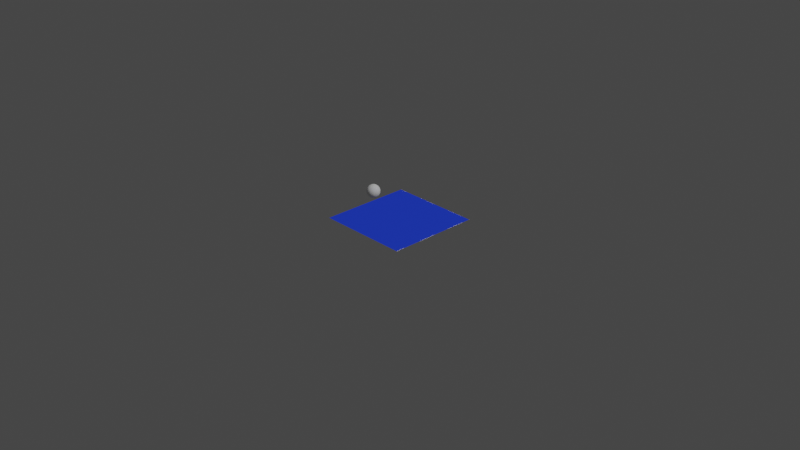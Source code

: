 # Source: GN_2DParticleFluid.blend  (saved by Blender 3.6.10; exported with 4.5.12 LTS)
import bpy
from mathutils import Matrix  # noqa: F401  (used for matrix-valued properties, if any)

bpy.ops.wm.read_factory_settings(use_empty=True)
scene = bpy.context.scene
scene.name = 'Scene'

# ---- collections
col_collection = bpy.data.collections.new('Collection'); scene.collection.children.link(col_collection)

# ---- materials (node trees are filled in below, after node groups)
mat_grid = bpy.data.materials.new('grid')
mat_grid.alpha_threshold = 0.0
mat_grid.use_transparent_shadow = False
mat_grid.roughness = 0.5
mat_grid.line_color = (0.0, 0.0, 0.0, 1.0)
mat_particles = bpy.data.materials.new('particles')
mat_particles.use_transparent_shadow = False

# ---- node groups
ng_sample_neighbour_pressure = bpy.data.node_groups.new('sample_neighbour_pressure', 'GeometryNodeTree')
_s = ng_sample_neighbour_pressure.interface.new_socket(name='Value', in_out='OUTPUT', socket_type='NodeSocketFloat')
_s = ng_sample_neighbour_pressure.interface.new_socket(name='Geometry', in_out='INPUT', socket_type='NodeSocketGeometry')
_s = ng_sample_neighbour_pressure.interface.new_socket(name='Name', in_out='INPUT', socket_type='NodeSocketString')
_N = ng_sample_neighbour_pressure.nodes; _L = ng_sample_neighbour_pressure.links
n0 = _N.new('NodeReroute'); n0.name = 'Reroute'; n0.location = (77, -12)
n0.width = 16
n0.socket_idname = 'NodeSocketGeometry'
n1 = _N.new('GeometryNodeInputNamedAttribute'); n1.name = 'Named Attribute'; n1.location = (-18, 203)
n1.data_type = 'FLOAT_VECTOR'
n2 = _N.new('NodeGroupInput'); n2.name = 'Group Input'; n2.location = (-200, 24)
n3 = _N.new('GeometryNodeInputNamedAttribute'); n3.name = 'Named Attribute.001'; n3.location = (213, -40)
n3.inputs[0].default_value = 'pressure'
n4 = _N.new('GeometryNodeSampleNearest'); n4.name = 'Sample Nearest'; n4.location = (222, 170)
n5 = _N.new('GeometryNodeSampleIndex'); n5.name = 'Sample Index'; n5.location = (467, 130)
n6 = _N.new('NodeGroupOutput'); n6.name = 'Group Output'; n6.location = (676, 70)
_L.new(n2.outputs[1], n1.inputs[0])
_L.new(n0.outputs[0], n4.inputs[0])
_L.new(n1.outputs[0], n4.inputs[1])
_L.new(n2.outputs[0], n0.inputs[0])
_L.new(n0.outputs[0], n5.inputs[0])
_L.new(n4.outputs[0], n5.inputs[2])
_L.new(n3.outputs[0], n5.inputs[1])
_L.new(n5.outputs[0], n6.inputs[0])
n6.is_active_output = True
ng_subtract_pressure_gradient = bpy.data.node_groups.new('subtract_pressure_gradient', 'GeometryNodeTree')
_s = ng_subtract_pressure_gradient.interface.new_socket(name='Geometry', in_out='OUTPUT', socket_type='NodeSocketGeometry')
_s = ng_subtract_pressure_gradient.interface.new_socket(name='Geometry', in_out='INPUT', socket_type='NodeSocketGeometry')
ng_subtract_pressure_gradient.is_modifier = True
_N = ng_subtract_pressure_gradient.nodes; _L = ng_subtract_pressure_gradient.links
n0 = _N.new('GeometryNodeGroup'); n0.name = 'Group.002'; n0.location = (-281, -459)
n0.node_tree = ng_sample_neighbour_pressure
n0.inputs[1].default_value = 'up'
n1 = _N.new('GeometryNodeGroup'); n1.name = 'Group.003'; n1.location = (-281, -624)
n1.node_tree = ng_sample_neighbour_pressure
n1.inputs[1].default_value = 'down'
n2 = _N.new('GeometryNodeGroup'); n2.name = 'Group.001'; n2.location = (-281, -324)
n2.node_tree = ng_sample_neighbour_pressure
n2.inputs[1].default_value = 'left'
n3 = _N.new('ShaderNodeMath'); n3.name = 'Math.001'; n3.location = (-27, -560)
n3.operation = 'SUBTRACT'
n4 = _N.new('ShaderNodeMath'); n4.name = 'Math'; n4.location = (-69, -248)
n4.operation = 'SUBTRACT'
n5 = _N.new('ShaderNodeCombineXYZ'); n5.name = 'Combine XYZ'; n5.location = (280, -410)
n6 = _N.new('GeometryNodeInputNamedAttribute'); n6.name = 'Named Attribute'; n6.location = (274, -248)
n6.data_type = 'FLOAT_VECTOR'
n6.inputs[0].default_value = 'velocity'
n7 = _N.new('GeometryNodeStoreNamedAttribute'); n7.name = 'Store Named Attribute.004'; n7.location = (855, 51)
n7.data_type = 'FLOAT_VECTOR'
n7.inputs[2].default_value = 'velocity'
n8 = _N.new('ShaderNodeVectorMath'); n8.name = 'Vector Math'; n8.location = (527, -218)
n8.operation = 'SUBTRACT'
n9 = _N.new('NodeReroute'); n9.name = 'Reroute'; n9.location = (-514, -485)
n9.width = 16
n9.socket_idname = 'NodeSocketGeometry'
n10 = _N.new('NodeGroupOutput'); n10.name = 'Group Output'; n10.location = (1140, 49)
n11 = _N.new('GeometryNodeGroup'); n11.name = 'Group'; n11.location = (-281, -165)
n11.node_tree = ng_sample_neighbour_pressure
n11.inputs[1].default_value = 'right'
n12 = _N.new('NodeGroupInput'); n12.name = 'Group Input'; n12.location = (-816, -26)
_L.new(n12.outputs[0], n7.inputs[0])
_L.new(n7.outputs[0], n10.inputs[0])
_L.new(n11.outputs[0], n4.inputs[0])
_L.new(n2.outputs[0], n4.inputs[1])
_L.new(n0.outputs[0], n3.inputs[0])
_L.new(n1.outputs[0], n3.inputs[1])
_L.new(n4.outputs[0], n5.inputs[0])
_L.new(n3.outputs[0], n5.inputs[1])
_L.new(n5.outputs[0], n8.inputs[1])
_L.new(n6.outputs[0], n8.inputs[0])
_L.new(n8.outputs[0], n7.inputs[3])
_L.new(n9.outputs[0], n11.inputs[0])
_L.new(n12.outputs[0], n9.inputs[0])
_L.new(n9.outputs[0], n2.inputs[0])
_L.new(n9.outputs[0], n0.inputs[0])
_L.new(n9.outputs[0], n1.inputs[0])
n10.is_active_output = True
ng_sample_neighbour_velocity = bpy.data.node_groups.new('sample_neighbour_velocity', 'GeometryNodeTree')
_s = ng_sample_neighbour_velocity.interface.new_socket(name='Attribute', in_out='OUTPUT', socket_type='NodeSocketVector')
_s = ng_sample_neighbour_velocity.interface.new_socket(name='Geometry', in_out='INPUT', socket_type='NodeSocketGeometry')
_s = ng_sample_neighbour_velocity.interface.new_socket(name='Name', in_out='INPUT', socket_type='NodeSocketString')
_N = ng_sample_neighbour_velocity.nodes; _L = ng_sample_neighbour_velocity.links
n0 = _N.new('GeometryNodeSampleNearest'); n0.name = 'Sample Nearest'; n0.location = (222, 170)
n1 = _N.new('NodeReroute'); n1.name = 'Reroute'; n1.location = (77, -12)
n1.width = 16
n1.socket_idname = 'NodeSocketGeometry'
n2 = _N.new('GeometryNodeSampleIndex'); n2.name = 'Sample Index'; n2.location = (467, 130)
n2.data_type = 'FLOAT_VECTOR'
n3 = _N.new('GeometryNodeInputNamedAttribute'); n3.name = 'Named Attribute'; n3.location = (-18, 203)
n3.data_type = 'FLOAT_VECTOR'
n4 = _N.new('GeometryNodeInputNamedAttribute'); n4.name = 'Named Attribute.001'; n4.location = (213, -40)
n4.data_type = 'FLOAT_VECTOR'
n4.inputs[0].default_value = 'velocity'
n5 = _N.new('NodeGroupInput'); n5.name = 'Group Input'; n5.location = (-200, 24)
n6 = _N.new('NodeGroupOutput'); n6.name = 'Group Output'; n6.location = (676, 70)
_L.new(n5.outputs[1], n3.inputs[0])
_L.new(n1.outputs[0], n0.inputs[0])
_L.new(n3.outputs[0], n0.inputs[1])
_L.new(n2.outputs[0], n6.inputs[0])
_L.new(n5.outputs[0], n1.inputs[0])
_L.new(n1.outputs[0], n2.inputs[0])
_L.new(n0.outputs[0], n2.inputs[2])
_L.new(n4.outputs[0], n2.inputs[1])
n6.is_active_output = True
ng_calculate_divergence = bpy.data.node_groups.new('calculate_divergence', 'GeometryNodeTree')
_s = ng_calculate_divergence.interface.new_socket(name='Geometry', in_out='OUTPUT', socket_type='NodeSocketGeometry')
_s = ng_calculate_divergence.interface.new_socket(name='Geometry', in_out='INPUT', socket_type='NodeSocketGeometry')
ng_calculate_divergence.is_modifier = True
_N = ng_calculate_divergence.nodes; _L = ng_calculate_divergence.links
n0 = _N.new('GeometryNodeGroup'); n0.name = 'Group.002'; n0.location = (-644, -441)
n0.node_tree = ng_sample_neighbour_velocity
n0.inputs[1].default_value = 'up'
n1 = _N.new('GeometryNodeGroup'); n1.name = 'Group'; n1.location = (-644, -266)
n1.node_tree = ng_sample_neighbour_velocity
n1.inputs[1].default_value = 'left'
n2 = _N.new('ShaderNodeSeparateXYZ'); n2.name = 'Separate XYZ.002'; n2.location = (-422, -456)
n3 = _N.new('ShaderNodeSeparateXYZ'); n3.name = 'Separate XYZ.003'; n3.location = (-427, -637)
n4 = _N.new('ShaderNodeSeparateXYZ'); n4.name = 'Separate XYZ'; n4.location = (-427, -118)
n5 = _N.new('ShaderNodeSeparateXYZ'); n5.name = 'Separate XYZ.001'; n5.location = (-429, -261)
n6 = _N.new('ShaderNodeMath'); n6.name = 'Math'; n6.location = (-192, -164)
n6.operation = 'SUBTRACT'
n7 = _N.new('ShaderNodeMath'); n7.name = 'Math.001'; n7.location = (-175, -462)
n7.operation = 'SUBTRACT'
n8 = _N.new('NodeReroute'); n8.name = 'Reroute'; n8.location = (-889, -442)
n8.width = 16
n8.socket_idname = 'NodeSocketGeometry'
n9 = _N.new('NodeGroupInput'); n9.name = 'Group Input'; n9.location = (-1215, -41)
n10 = _N.new('ShaderNodeMath'); n10.name = 'Math.002'; n10.location = (17, -268)
n11 = _N.new('ShaderNodeMath'); n11.name = 'Math.003'; n11.location = (208, -268)
n11.operation = 'DIVIDE'
n11.inputs[1].default_value = 2.0
n12 = _N.new('GeometryNodeStoreNamedAttribute'); n12.name = 'Store Named Attribute.004'; n12.location = (473, 45)
n12.inputs[2].default_value = 'divergence'
n13 = _N.new('GeometryNodeGroup'); n13.name = 'Group.001'; n13.location = (-643, -103)
n13.node_tree = ng_sample_neighbour_velocity
n13.inputs[1].default_value = 'right'
n14 = _N.new('GeometryNodeGroup'); n14.name = 'Group.003'; n14.location = (-644, -618)
n14.node_tree = ng_sample_neighbour_velocity
n14.inputs[1].default_value = 'down'
n15 = _N.new('NodeGroupOutput'); n15.name = 'Group Output'; n15.location = (707, 48)
_L.new(n9.outputs[0], n12.inputs[0])
_L.new(n12.outputs[0], n15.inputs[0])
_L.new(n13.outputs[0], n4.inputs[0])
_L.new(n14.outputs[0], n3.inputs[0])
_L.new(n0.outputs[0], n2.inputs[0])
_L.new(n1.outputs[0], n5.inputs[0])
_L.new(n4.outputs[0], n6.inputs[0])
_L.new(n5.outputs[0], n6.inputs[1])
_L.new(n2.outputs[1], n7.inputs[0])
_L.new(n3.outputs[1], n7.inputs[1])
_L.new(n6.outputs[0], n10.inputs[0])
_L.new(n7.outputs[0], n10.inputs[1])
_L.new(n10.outputs[0], n11.inputs[0])
_L.new(n11.outputs[0], n12.inputs[3])
_L.new(n8.outputs[0], n13.inputs[0])
_L.new(n8.outputs[0], n1.inputs[0])
_L.new(n8.outputs[0], n0.inputs[0])
_L.new(n8.outputs[0], n14.inputs[0])
_L.new(n9.outputs[0], n8.inputs[0])
n15.is_active_output = True
ng_set_collider_color = bpy.data.node_groups.new('set_collider_color', 'GeometryNodeTree')
_s = ng_set_collider_color.interface.new_socket(name='Geometry', in_out='OUTPUT', socket_type='NodeSocketGeometry')
_s = ng_set_collider_color.interface.new_socket(name='Geometry', in_out='INPUT', socket_type='NodeSocketGeometry')
_s = ng_set_collider_color.interface.new_socket(name='Name', in_out='INPUT', socket_type='NodeSocketString')
_s.default_value = 'grid_color'
ng_set_collider_color.is_modifier = True
# nodes of 'set_collider_color' reference scene objects; filled in after objects exist
ng_set_collider_velocity = bpy.data.node_groups.new('set_collider_velocity', 'GeometryNodeTree')
_s = ng_set_collider_velocity.interface.new_socket(name='Geometry', in_out='OUTPUT', socket_type='NodeSocketGeometry')
_s = ng_set_collider_velocity.interface.new_socket(name='Geometry', in_out='INPUT', socket_type='NodeSocketGeometry')
ng_set_collider_velocity.is_modifier = True
# nodes of 'set_collider_velocity' reference scene objects; filled in after objects exist
ng_pressure_iteration = bpy.data.node_groups.new('pressure_iteration', 'GeometryNodeTree')
_s = ng_pressure_iteration.interface.new_socket(name='Geometry', in_out='OUTPUT', socket_type='NodeSocketGeometry')
_s = ng_pressure_iteration.interface.new_socket(name='Input', in_out='INPUT', socket_type='NodeSocketGeometry')
ng_pressure_iteration.is_modifier = True
_N = ng_pressure_iteration.nodes; _L = ng_pressure_iteration.links
n0 = _N.new('GeometryNodeGroup'); n0.name = 'Group.001'; n0.location = (-954, -413)
n0.node_tree = ng_sample_neighbour_pressure
n0.inputs[1].default_value = 'left'
n1 = _N.new('GeometryNodeGroup'); n1.name = 'Group.002'; n1.location = (-958, -563)
n1.node_tree = ng_sample_neighbour_pressure
n1.inputs[1].default_value = 'up'
n2 = _N.new('GeometryNodeGroup'); n2.name = 'Group.003'; n2.location = (-952, -725)
n2.node_tree = ng_sample_neighbour_pressure
n2.inputs[1].default_value = 'down'
n3 = _N.new('ShaderNodeMath'); n3.name = 'Math.001'; n3.location = (-730, -561)
n4 = _N.new('ShaderNodeMath'); n4.name = 'Math'; n4.location = (-739, -242)
n5 = _N.new('ShaderNodeMath'); n5.name = 'Math.002'; n5.location = (-520, -327)
n6 = _N.new('GeometryNodeInputNamedAttribute'); n6.name = 'Named Attribute'; n6.location = (-502, -581)
n6.inputs[0].default_value = 'divergence'
n7 = _N.new('NodeReroute'); n7.name = 'Reroute'; n7.location = (-1188, -578)
n7.width = 16
n7.socket_idname = 'NodeSocketGeometry'
n8 = _N.new('GeometryNodeStoreNamedAttribute'); n8.name = 'Store Named Attribute.005'; n8.location = (170, 52)
n8.inputs[2].default_value = 'pressure'
n9 = _N.new('ShaderNodeMath'); n9.name = 'Math.003'; n9.location = (-270, -377)
n9.operation = 'SUBTRACT'
n10 = _N.new('ShaderNodeMath'); n10.name = 'Math.004'; n10.location = (-50, -368)
n10.operation = 'DIVIDE'
n10.inputs[1].default_value = 4.0
n11 = _N.new('GeometryNodeGroup'); n11.name = 'Group'; n11.location = (-953, -218)
n11.node_tree = ng_sample_neighbour_pressure
n11.inputs[1].default_value = 'right'
n12 = _N.new('NodeGroupOutput'); n12.name = 'Group Output'; n12.location = (417, 51)
n13 = _N.new('NodeGroupInput'); n13.name = 'Group Input'; n13.location = (-1518, -24)
_L.new(n13.outputs[0], n8.inputs[0])
_L.new(n8.outputs[0], n12.inputs[0])
_L.new(n11.outputs[0], n4.inputs[0])
_L.new(n0.outputs[0], n4.inputs[1])
_L.new(n1.outputs[0], n3.inputs[0])
_L.new(n2.outputs[0], n3.inputs[1])
_L.new(n4.outputs[0], n5.inputs[0])
_L.new(n3.outputs[0], n5.inputs[1])
_L.new(n6.outputs[0], n9.inputs[1])
_L.new(n5.outputs[0], n9.inputs[0])
_L.new(n10.outputs[0], n8.inputs[3])
_L.new(n7.outputs[0], n11.inputs[0])
_L.new(n13.outputs[0], n7.inputs[0])
_L.new(n7.outputs[0], n0.inputs[0])
_L.new(n7.outputs[0], n1.inputs[0])
_L.new(n7.outputs[0], n2.inputs[0])
_L.new(n9.outputs[0], n10.inputs[0])
n12.is_active_output = True
ng_calculate_pressure = bpy.data.node_groups.new('calculate_pressure', 'GeometryNodeTree')
_s = ng_calculate_pressure.interface.new_socket(name='Geometry', in_out='OUTPUT', socket_type='NodeSocketGeometry')
_s = ng_calculate_pressure.interface.new_socket(name='Geometry', in_out='INPUT', socket_type='NodeSocketGeometry')
ng_calculate_pressure.is_modifier = True
_N = ng_calculate_pressure.nodes; _L = ng_calculate_pressure.links
n0 = _N.new('GeometryNodeStoreNamedAttribute'); n0.name = 'Store Named Attribute.004'; n0.location = (-215, 60)
n0.inputs[2].default_value = 'pressure'
n1 = _N.new('GeometryNodeGroup'); n1.name = 'Group.002'; n1.location = (566, 50)
n1.node_tree = ng_pressure_iteration
n2 = _N.new('GeometryNodeGroup'); n2.name = 'Group.003'; n2.location = (787, 58)
n2.node_tree = ng_pressure_iteration
n3 = _N.new('GeometryNodeGroup'); n3.name = 'Group.001'; n3.location = (305, 68)
n3.node_tree = ng_pressure_iteration
n4 = _N.new('NodeGroupOutput'); n4.name = 'Group Output'; n4.location = (1176, -567)
n4.hide = True
n5 = _N.new('GeometryNodeGroup'); n5.name = 'Group.004'; n5.location = (86, -148)
n5.node_tree = ng_pressure_iteration
n6 = _N.new('GeometryNodeGroup'); n6.name = 'Group.006'; n6.location = (561, -152)
n6.node_tree = ng_pressure_iteration
n7 = _N.new('GeometryNodeGroup'); n7.name = 'Group.007'; n7.location = (781, -144)
n7.node_tree = ng_pressure_iteration
n8 = _N.new('GeometryNodeGroup'); n8.name = 'Group.008'; n8.location = (92, -388)
n8.node_tree = ng_pressure_iteration
n9 = _N.new('GeometryNodeGroup'); n9.name = 'Group.009'; n9.location = (312, -363)
n9.node_tree = ng_pressure_iteration
n10 = _N.new('GeometryNodeGroup'); n10.name = 'Group.010'; n10.location = (567, -392)
n10.node_tree = ng_pressure_iteration
n11 = _N.new('GeometryNodeGroup'); n11.name = 'Group.011'; n11.location = (787, -384)
n11.node_tree = ng_pressure_iteration
n12 = _N.new('GeometryNodeGroup'); n12.name = 'Group.012'; n12.location = (111, -603)
n12.node_tree = ng_pressure_iteration
n13 = _N.new('GeometryNodeGroup'); n13.name = 'Group.013'; n13.location = (331, -578)
n13.node_tree = ng_pressure_iteration
n14 = _N.new('GeometryNodeGroup'); n14.name = 'Group.014'; n14.location = (586, -608)
n14.node_tree = ng_pressure_iteration
n15 = _N.new('GeometryNodeGroup'); n15.name = 'Group.015'; n15.location = (806, -599)
n15.node_tree = ng_pressure_iteration
n16 = _N.new('GeometryNodeGroup'); n16.name = 'Group.005'; n16.location = (306, -123)
n16.node_tree = ng_pressure_iteration
n17 = _N.new('GeometryNodeGroup'); n17.name = 'Group'; n17.location = (92, 54)
n17.node_tree = ng_pressure_iteration
n18 = _N.new('NodeGroupInput'); n18.name = 'Group Input'; n18.location = (-407, 0)
_L.new(n18.outputs[0], n0.inputs[0])
_L.new(n0.outputs[0], n17.inputs[0])
_L.new(n17.outputs[0], n3.inputs[0])
_L.new(n3.outputs[0], n1.inputs[0])
_L.new(n1.outputs[0], n2.inputs[0])
_L.new(n5.outputs[0], n16.inputs[0])
_L.new(n16.outputs[0], n6.inputs[0])
_L.new(n6.outputs[0], n7.inputs[0])
_L.new(n8.outputs[0], n9.inputs[0])
_L.new(n9.outputs[0], n10.inputs[0])
_L.new(n10.outputs[0], n11.inputs[0])
_L.new(n12.outputs[0], n13.inputs[0])
_L.new(n13.outputs[0], n14.inputs[0])
_L.new(n14.outputs[0], n15.inputs[0])
_L.new(n2.outputs[0], n5.inputs[0])
_L.new(n7.outputs[0], n8.inputs[0])
_L.new(n11.outputs[0], n12.inputs[0])
_L.new(n15.outputs[0], n4.inputs[0])
n4.is_active_output = True
ng_nodegroup = bpy.data.node_groups.new('NodeGroup', 'GeometryNodeTree')
_s = ng_nodegroup.interface.new_socket(name='Geometry', in_out='OUTPUT', socket_type='NodeSocketGeometry')
_s = ng_nodegroup.interface.new_socket(name='Geometry', in_out='INPUT', socket_type='NodeSocketGeometry')
_s = ng_nodegroup.interface.new_socket(name='Size X', in_out='INPUT', socket_type='NodeSocketFloat')
_s.default_value = 0.5
_s.min_value = -1e+04
_s.max_value = 1e+04
_s = ng_nodegroup.interface.new_socket(name='Size Y', in_out='INPUT', socket_type='NodeSocketFloat')
_s.default_value = 0.5
_s.min_value = -1e+04
_s.max_value = 1e+04
ng_nodegroup.is_modifier = True
_N = ng_nodegroup.nodes; _L = ng_nodegroup.links
n0 = _N.new('GeometryNodeInputPosition'); n0.name = 'Position'; n0.location = (-988, 489)
n1 = _N.new('GeometryNodeInputNamedAttribute'); n1.name = 'Named Attribute'; n1.location = (-987, 376)
n1.data_type = 'FLOAT_VECTOR'
n1.inputs[0].default_value = 'velocity'
n2 = _N.new('ShaderNodeVectorMath'); n2.name = 'Vector Math'; n2.location = (-794, 456)
n2.operation = 'SUBTRACT'
n3 = _N.new('ShaderNodeMath'); n3.name = 'Math.003'; n3.location = (-1025, -347)
n3.operation = 'MULTIPLY'
n3.inputs[1].default_value = -1.0
n4 = _N.new('ShaderNodeMath'); n4.name = 'Math'; n4.location = (-1574, -253)
n4.operation = 'DIVIDE'
n4.inputs[1].default_value = 2.0
n5 = _N.new('ShaderNodeMath'); n5.name = 'Math.002'; n5.location = (-1024, -523)
n5.operation = 'MULTIPLY'
n5.inputs[1].default_value = -1.0
n6 = _N.new('ShaderNodeMath'); n6.name = 'Math.001'; n6.location = (-1570, -427)
n6.operation = 'DIVIDE'
n6.inputs[1].default_value = 2.0
n7 = _N.new('NodeReroute'); n7.name = 'Reroute'; n7.location = (-421, -75)
n7.width = 16
n7.socket_idname = 'NodeSocketGeometry'
n8 = _N.new('GeometryNodeSampleNearestSurface'); n8.name = 'Sample Nearest Surface'; n8.location = (-314, 354)
n8.data_type = 'FLOAT_COLOR'
n9 = _N.new('NodeGroupInput'); n9.name = 'Group Input'; n9.location = (-1868, -39)
n10 = _N.new('GeometryNodeStoreNamedAttribute'); n10.name = 'Store Named Attribute.004'; n10.location = (-48, 42)
n10.data_type = 'FLOAT_COLOR'
n10.inputs[2].default_value = 'grid_color'
n11 = _N.new('ShaderNodeVectorMath'); n11.name = 'Vector Math.001'; n11.location = (-552, 466)
n11.operation = 'WRAP'
n12 = _N.new('GeometryNodeInputNamedAttribute'); n12.name = 'Named Attribute.001'; n12.location = (-577, 130)
n12.data_type = 'FLOAT_COLOR'
n12.inputs[0].default_value = 'grid_color'
n13 = _N.new('NodeGroupOutput'); n13.name = 'Group Output'; n13.location = (474, 0)
n14 = _N.new('ShaderNodeCombineXYZ'); n14.name = 'Combine XYZ.001'; n14.location = (-829, -400)
n15 = _N.new('ShaderNodeCombineXYZ'); n15.name = 'Combine XYZ'; n15.location = (-1354, -329)
_L.new(n7.outputs[0], n10.inputs[0])
_L.new(n10.outputs[0], n13.inputs[0])
_L.new(n0.outputs[0], n2.inputs[0])
_L.new(n1.outputs[0], n2.inputs[1])
_L.new(n2.outputs[0], n11.inputs[0])
_L.new(n6.outputs[0], n5.inputs[0])
_L.new(n4.outputs[0], n3.inputs[0])
_L.new(n5.outputs[0], n14.inputs[1])
_L.new(n6.outputs[0], n15.inputs[1])
_L.new(n3.outputs[0], n14.inputs[0])
_L.new(n4.outputs[0], n15.inputs[0])
_L.new(n12.outputs[0], n8.inputs[1])
_L.new(n7.outputs[0], n8.inputs[0])
_L.new(n9.outputs[0], n7.inputs[0])
_L.new(n8.outputs[0], n10.inputs[3])
_L.new(n11.outputs[0], n8.inputs[3])
_L.new(n9.outputs[1], n4.inputs[0])
_L.new(n9.outputs[2], n6.inputs[0])
_L.new(n14.outputs[0], n11.inputs[2])
_L.new(n15.outputs[0], n11.inputs[1])
n13.is_active_output = True
ng_advect_velocity = bpy.data.node_groups.new('advect_velocity', 'GeometryNodeTree')
_s = ng_advect_velocity.interface.new_socket(name='Geometry', in_out='OUTPUT', socket_type='NodeSocketGeometry')
_s = ng_advect_velocity.interface.new_socket(name='Geometry', in_out='INPUT', socket_type='NodeSocketGeometry')
_s = ng_advect_velocity.interface.new_socket(name='Velocity Scale', in_out='INPUT', socket_type='NodeSocketFloat')
_s.default_value = 1.0
_s.min_value = -1e+04
_s.max_value = 1e+04
_s = ng_advect_velocity.interface.new_socket(name='Size X', in_out='INPUT', socket_type='NodeSocketFloat')
_s.default_value = 0.5
_s.min_value = -1e+04
_s.max_value = 1e+04
_s = ng_advect_velocity.interface.new_socket(name='Size Y', in_out='INPUT', socket_type='NodeSocketFloat')
_s.default_value = 0.5
_s.min_value = -1e+04
_s.max_value = 1e+04
ng_advect_velocity.is_modifier = True
_N = ng_advect_velocity.nodes; _L = ng_advect_velocity.links
n0 = _N.new('GeometryNodeInputNamedAttribute'); n0.name = 'Named Attribute'; n0.location = (-516, 277)
n0.data_type = 'FLOAT_VECTOR'
n0.inputs[0].default_value = 'velocity'
n1 = _N.new('ShaderNodeVectorMath'); n1.name = 'Vector Math'; n1.location = (-310, 408)
n1.operation = 'SUBTRACT'
n2 = _N.new('GeometryNodeInputPosition'); n2.name = 'Position'; n2.location = (-498, 409)
n3 = _N.new('GeometryNodeSampleNearestSurface'); n3.name = 'Sample Nearest Surface'; n3.location = (132, 270)
n3.data_type = 'FLOAT_VECTOR'
n4 = _N.new('GeometryNodeStoreNamedAttribute'); n4.name = 'Store Named Attribute.004'; n4.location = (661, 0)
n4.data_type = 'FLOAT_VECTOR'
n4.inputs[2].default_value = 'velocity'
n5 = _N.new('ShaderNodeVectorMath'); n5.name = 'Vector Math.002'; n5.location = (387, 248)
n5.operation = 'SCALE'
n6 = _N.new('NodeReroute'); n6.name = 'Reroute'; n6.location = (-734, -96)
n6.width = 16
n6.socket_idname = 'NodeSocketGeometry'
n7 = _N.new('ShaderNodeMath'); n7.name = 'Math.003'; n7.location = (-68, -416)
n7.operation = 'MULTIPLY'
n7.inputs[1].default_value = -1.0
n8 = _N.new('ShaderNodeMath'); n8.name = 'Math'; n8.location = (-617, -323)
n8.operation = 'DIVIDE'
n8.inputs[1].default_value = 2.0
n9 = _N.new('ShaderNodeMath'); n9.name = 'Math.002'; n9.location = (-67, -593)
n9.operation = 'MULTIPLY'
n9.inputs[1].default_value = -1.0
n10 = _N.new('ShaderNodeMath'); n10.name = 'Math.001'; n10.location = (-614, -496)
n10.operation = 'DIVIDE'
n10.inputs[1].default_value = 2.0
n11 = _N.new('ShaderNodeCombineXYZ'); n11.name = 'Combine XYZ'; n11.location = (-397, -398)
n12 = _N.new('ShaderNodeVectorMath'); n12.name = 'Vector Math.001'; n12.location = (-142, 445)
n12.operation = 'WRAP'
n13 = _N.new('NodeGroupOutput'); n13.name = 'Group Output'; n13.location = (901, 0)
n14 = _N.new('NodeGroupInput'); n14.name = 'Group Input'; n14.location = (-960, -62)
n15 = _N.new('ShaderNodeCombineXYZ'); n15.name = 'Combine XYZ.001'; n15.location = (128, -469)
_L.new(n4.outputs[0], n13.inputs[0])
_L.new(n6.outputs[0], n4.inputs[0])
_L.new(n0.outputs[0], n1.inputs[1])
_L.new(n2.outputs[0], n1.inputs[0])
_L.new(n1.outputs[0], n12.inputs[0])
_L.new(n14.outputs[0], n6.inputs[0])
_L.new(n6.outputs[0], n3.inputs[0])
_L.new(n12.outputs[0], n3.inputs[3])
_L.new(n0.outputs[0], n3.inputs[1])
_L.new(n3.outputs[0], n5.inputs[0])
_L.new(n5.outputs[0], n4.inputs[3])
_L.new(n14.outputs[1], n5.inputs[3])
_L.new(n10.outputs[0], n9.inputs[0])
_L.new(n8.outputs[0], n7.inputs[0])
_L.new(n9.outputs[0], n15.inputs[1])
_L.new(n10.outputs[0], n11.inputs[1])
_L.new(n7.outputs[0], n15.inputs[0])
_L.new(n8.outputs[0], n11.inputs[0])
_L.new(n14.outputs[3], n10.inputs[0])
_L.new(n14.outputs[2], n8.inputs[0])
_L.new(n15.outputs[0], n12.inputs[2])
_L.new(n11.outputs[0], n12.inputs[1])
n13.is_active_output = True
ng_store_neighbour_position_attribute = bpy.data.node_groups.new('store_neighbour_position_attribute', 'GeometryNodeTree')
_s = ng_store_neighbour_position_attribute.interface.new_socket(name='Geometry', in_out='OUTPUT', socket_type='NodeSocketGeometry')
_s = ng_store_neighbour_position_attribute.interface.new_socket(name='Geometry', in_out='INPUT', socket_type='NodeSocketGeometry')
_s = ng_store_neighbour_position_attribute.interface.new_socket(name='Name', in_out='INPUT', socket_type='NodeSocketString')
_s = ng_store_neighbour_position_attribute.interface.new_socket(name='Value', in_out='INPUT', socket_type='NodeSocketVector')
_s = ng_store_neighbour_position_attribute.interface.new_socket(name='Size X', in_out='INPUT', socket_type='NodeSocketFloat')
_s = ng_store_neighbour_position_attribute.interface.new_socket(name='Size Y', in_out='INPUT', socket_type='NodeSocketFloat')
ng_store_neighbour_position_attribute.is_modifier = True
_N = ng_store_neighbour_position_attribute.nodes; _L = ng_store_neighbour_position_attribute.links
n0 = _N.new('ShaderNodeVectorMath'); n0.name = 'Vector Math'; n0.location = (-303, -178)
n1 = _N.new('ShaderNodeVectorMath'); n1.name = 'Vector Math.001'; n1.location = (-134, -181)
n1.operation = 'WRAP'
n2 = _N.new('GeometryNodeInputPosition'); n2.name = 'Position'; n2.location = (-468, -290)
n3 = _N.new('NodeGroupOutput'); n3.name = 'Group Output'; n3.location = (296, 2)
n4 = _N.new('ShaderNodeMath'); n4.name = 'Math.003'; n4.location = (-335, -656)
n4.operation = 'MULTIPLY'
n4.inputs[1].default_value = -1.0
n5 = _N.new('ShaderNodeCombineXYZ'); n5.name = 'Combine XYZ.001'; n5.location = (-139, -709)
n6 = _N.new('ShaderNodeMath'); n6.name = 'Math'; n6.location = (-884, -563)
n6.operation = 'DIVIDE'
n6.inputs[1].default_value = 2.0
n7 = _N.new('ShaderNodeMath'); n7.name = 'Math.001'; n7.location = (-881, -736)
n7.operation = 'DIVIDE'
n7.inputs[1].default_value = 2.0
n8 = _N.new('ShaderNodeCombineXYZ'); n8.name = 'Combine XYZ'; n8.location = (-664, -638)
n9 = _N.new('ShaderNodeMath'); n9.name = 'Math.002'; n9.location = (-334, -833)
n9.operation = 'MULTIPLY'
n9.inputs[1].default_value = -1.0
n10 = _N.new('NodeGroupInput'); n10.name = 'Group Input'; n10.location = (-1308, 0)
n11 = _N.new('GeometryNodeStoreNamedAttribute'); n11.name = 'Store Named Attribute'; n11.location = (62, 0)
n11.data_type = 'FLOAT_VECTOR'
_L.new(n10.outputs[0], n11.inputs[0])
_L.new(n10.outputs[1], n11.inputs[2])
_L.new(n11.outputs[0], n3.inputs[0])
_L.new(n10.outputs[2], n0.inputs[0])
_L.new(n2.outputs[0], n0.inputs[1])
_L.new(n0.outputs[0], n1.inputs[0])
_L.new(n1.outputs[0], n11.inputs[3])
_L.new(n10.outputs[3], n6.inputs[0])
_L.new(n10.outputs[4], n7.inputs[0])
_L.new(n7.outputs[0], n9.inputs[0])
_L.new(n6.outputs[0], n4.inputs[0])
_L.new(n9.outputs[0], n5.inputs[1])
_L.new(n7.outputs[0], n8.inputs[1])
_L.new(n4.outputs[0], n5.inputs[0])
_L.new(n6.outputs[0], n8.inputs[0])
_L.new(n5.outputs[0], n1.inputs[2])
_L.new(n8.outputs[0], n1.inputs[1])
n3.is_active_output = True
ng_store_neighbour_coordinates = bpy.data.node_groups.new('store_neighbour_coordinates', 'GeometryNodeTree')
_s = ng_store_neighbour_coordinates.interface.new_socket(name='Geometry', in_out='OUTPUT', socket_type='NodeSocketGeometry')
_s = ng_store_neighbour_coordinates.interface.new_socket(name='Geometry', in_out='INPUT', socket_type='NodeSocketGeometry')
_s = ng_store_neighbour_coordinates.interface.new_socket(name='Value', in_out='INPUT', socket_type='NodeSocketFloat')
_s.default_value = 0.5
_s.min_value = -1e+04
_s.max_value = 1e+04
_s = ng_store_neighbour_coordinates.interface.new_socket(name='Size X', in_out='INPUT', socket_type='NodeSocketFloat')
_s.subtype = 'DISTANCE'
_s = ng_store_neighbour_coordinates.interface.new_socket(name='Size Y', in_out='INPUT', socket_type='NodeSocketFloat')
_s.subtype = 'DISTANCE'
ng_store_neighbour_coordinates.is_modifier = True
_N = ng_store_neighbour_coordinates.nodes; _L = ng_store_neighbour_coordinates.links
n0 = _N.new('ShaderNodeMath'); n0.name = 'Math.002'; n0.location = (-185, 35)
n0.operation = 'MULTIPLY'
n0.inputs[1].default_value = -1.0
n1 = _N.new('ShaderNodeCombineXYZ'); n1.name = 'Combine XYZ'; n1.location = (-349, 155)
n2 = _N.new('NodeReroute'); n2.name = 'Reroute.002'; n2.location = (174, -279)
n2.width = 16
n2.socket_idname = 'NodeSocketFloat'
n3 = _N.new('ShaderNodeCombineXYZ'); n3.name = 'Combine XYZ.003'; n3.location = (250, -79)
n4 = _N.new('GeometryNodeGroup'); n4.name = 'Group.001'; n4.location = (173, 200)
n4.node_tree = ng_store_neighbour_position_attribute
n4.inputs[1].default_value = 'left'
n5 = _N.new('ShaderNodeMath'); n5.name = 'Math.003'; n5.location = (494, -161)
n5.operation = 'MULTIPLY'
n5.inputs[1].default_value = -1.0
n6 = _N.new('ShaderNodeCombineXYZ'); n6.name = 'Combine XYZ.002'; n6.location = (671, -162)
n7 = _N.new('GeometryNodeGroup'); n7.name = 'Group.003'; n7.location = (860, 25)
n7.node_tree = ng_store_neighbour_position_attribute
n7.inputs[1].default_value = 'down'
n8 = _N.new('NodeReroute'); n8.name = 'Reroute.001'; n8.location = (-416, -86)
n8.width = 16
n8.socket_idname = 'NodeSocketFloat'
n9 = _N.new('ShaderNodeMath'); n9.name = 'Math'; n9.location = (-860, -145)
n9.operation = 'SUBTRACT'
n9.inputs[1].default_value = 1.0
n10 = _N.new('ShaderNodeMath'); n10.name = 'Math.001'; n10.location = (-669, -138)
n10.operation = 'DIVIDE'
n10.inputs[0].default_value = 1.0
n11 = _N.new('NodeGroupOutput'); n11.name = 'Group Output'; n11.location = (1050, 0)
n12 = _N.new('NodeGroupInput'); n12.name = 'Group Input'; n12.location = (-1060, 0)
n13 = _N.new('NodeReroute'); n13.name = 'Reroute.003'; n13.location = (-412, -279)
n13.width = 16
n13.socket_idname = 'NodeSocketFloat'
n14 = _N.new('NodeReroute'); n14.name = 'Reroute.004'; n14.location = (-276, -201)
n14.width = 16
n14.socket_idname = 'NodeSocketFloatDistance'
n15 = _N.new('NodeReroute'); n15.name = 'Reroute.005'; n15.location = (-308, -233)
n15.width = 16
n15.socket_idname = 'NodeSocketFloatDistance'
n16 = _N.new('GeometryNodeGroup'); n16.name = 'Group.002'; n16.location = (431, 113)
n16.node_tree = ng_store_neighbour_position_attribute
n16.inputs[1].default_value = 'up'
n17 = _N.new('ShaderNodeCombineXYZ'); n17.name = 'Combine XYZ.001'; n17.location = (-7, 35)
n18 = _N.new('GeometryNodeGroup'); n18.name = 'Group'; n18.location = (-177, 279)
n18.node_tree = ng_store_neighbour_position_attribute
n18.inputs[1].default_value = 'right'
_L.new(n6.outputs[0], n7.inputs[2])
_L.new(n15.outputs[0], n16.inputs[4])
_L.new(n9.outputs[0], n10.inputs[1])
_L.new(n10.outputs[0], n13.inputs[0])
_L.new(n14.outputs[0], n7.inputs[3])
_L.new(n3.outputs[0], n16.inputs[2])
_L.new(n14.outputs[0], n18.inputs[3])
_L.new(n10.outputs[0], n8.inputs[0])
_L.new(n15.outputs[0], n18.inputs[4])
_L.new(n2.outputs[0], n3.inputs[1])
_L.new(n16.outputs[0], n7.inputs[0])
_L.new(n1.outputs[0], n18.inputs[2])
_L.new(n15.outputs[0], n7.inputs[4])
_L.new(n4.outputs[0], n16.inputs[0])
_L.new(n14.outputs[0], n4.inputs[3])
_L.new(n8.outputs[0], n0.inputs[0])
_L.new(n18.outputs[0], n4.inputs[0])
_L.new(n2.outputs[0], n5.inputs[0])
_L.new(n17.outputs[0], n4.inputs[2])
_L.new(n15.outputs[0], n4.inputs[4])
_L.new(n13.outputs[0], n2.inputs[0])
_L.new(n8.outputs[0], n1.inputs[0])
_L.new(n14.outputs[0], n16.inputs[3])
_L.new(n12.outputs[0], n18.inputs[0])
_L.new(n12.outputs[3], n15.inputs[0])
_L.new(n12.outputs[2], n14.inputs[0])
_L.new(n12.outputs[1], n9.inputs[0])
_L.new(n7.outputs[0], n11.inputs[0])
_L.new(n0.outputs[0], n17.inputs[0])
_L.new(n5.outputs[0], n6.inputs[1])
n11.is_active_output = True
ng_geometry_nodes = bpy.data.node_groups.new('Geometry Nodes', 'GeometryNodeTree')
_s = ng_geometry_nodes.interface.new_socket(name='Geometry', in_out='OUTPUT', socket_type='NodeSocketGeometry')
_s = ng_geometry_nodes.interface.new_socket(name='Geometry', in_out='INPUT', socket_type='NodeSocketGeometry')
_s = ng_geometry_nodes.interface.new_socket(name='Size X', in_out='INPUT', socket_type='NodeSocketFloat')
_s.subtype = 'DISTANCE'
_s.default_value = 1.0
_s.min_value = 0.0
_s = ng_geometry_nodes.interface.new_socket(name='Size Y', in_out='INPUT', socket_type='NodeSocketFloat')
_s.subtype = 'DISTANCE'
_s.default_value = 1.0
_s.min_value = 0.0
ng_geometry_nodes.is_modifier = True
_N = ng_geometry_nodes.nodes; _L = ng_geometry_nodes.links
n0 = _N.new('GeometryNodeMeshGrid'); n0.name = 'Grid'; n0.location = (-588, 191)
n1 = _N.new('NodeReroute'); n1.name = 'Reroute'; n1.location = (-628, 54)
n1.width = 16
n1.socket_idname = 'NodeSocketInt'
n2 = _N.new('FunctionNodeInputInt'); n2.name = 'Integer'; n2.location = (-1189, -54)
n2.integer = 128
n2.outputs[0].default_value = 0
n3 = _N.new('ShaderNodeTexChecker'); n3.name = 'Checker Texture'; n3.location = (566, -34)
n3.inputs[1].default_value = (0.0, 0.0, 0.0, 1.0)
n3.inputs[2].default_value = (1.0, 1.0, 1.0, 1.0)
n4 = _N.new('ShaderNodeVectorMath'); n4.name = 'Vector Math'; n4.location = (569, -225)
n4.operation = 'SUBTRACT'
n4.inputs[1].default_value = (0.5, 0.5, 0.5)
n5 = _N.new('ShaderNodeTexNoise'); n5.name = 'Noise Texture'; n5.location = (400, -225)
n5.inputs[2].default_value = 6.0
n6 = _N.new('GeometryNodeStoreNamedAttribute'); n6.name = 'Store Named Attribute.001'; n6.location = (938, 104)
n6.data_type = 'FLOAT_VECTOR'
n6.inputs[2].default_value = 'velocity'
n6.inputs[3].default_value = (0.0, 0.0, 0.0)
n7 = _N.new('GeometryNodeStoreNamedAttribute'); n7.name = 'Store Named Attribute.002'; n7.location = (1126, 36)
n7.inputs[2].default_value = 'divergence'
n8 = _N.new('GeometryNodeStoreNamedAttribute'); n8.name = 'Store Named Attribute.003'; n8.location = (1306, -35)
n8.inputs[2].default_value = 'pressure'
n9 = _N.new('GeometryNodeSetMaterial'); n9.name = 'Set Material'; n9.location = (4251, -61)
n9.inputs[2].default_value = mat_grid
n10 = _N.new('NodeGroupOutput'); n10.name = 'Group Output'; n10.location = (4564, -62)
n11 = _N.new('NodeGroupInput'); n11.name = 'Group Input.002'; n11.location = (3084, -247)
n12 = _N.new('ShaderNodeVectorMath'); n12.name = 'Vector Math.001'; n12.location = (748, -111)
n12.operation = 'SCALE'
n12.inputs[3].default_value = 0.1
n13 = _N.new('GeometryNodeSimulationOutput'); n13.name = 'Simulation Output'; n13.location = (3800, -56)
n14 = _N.new('GeometryNodeStoreNamedAttribute'); n14.name = 'Store Named Attribute'; n14.location = (746, 108)
n14.data_type = 'FLOAT_COLOR'
n14.inputs[2].default_value = 'grid_color'
n15 = _N.new('GeometryNodeSimulationInput'); n15.name = 'Simulation Input'; n15.location = (1645, -36)
n16 = _N.new('NodeGroupInput'); n16.name = 'Group Input.001'; n16.location = (2170, -234)
n17 = _N.new('GeometryNodeGroup'); n17.name = 'Group.006'; n17.location = (3147, -22)
n17.node_tree = ng_subtract_pressure_gradient
n18 = _N.new('GeometryNodeGroup'); n18.name = 'Group.003'; n18.location = (2701, -22)
n18.node_tree = ng_calculate_divergence
n19 = _N.new('GeometryNodeGroup'); n19.name = 'Group.001'; n19.location = (2123, -13)
n19.node_tree = ng_set_collider_color
n19.inputs[1].default_value = 'grid_color'
n20 = _N.new('GeometryNodeGroup'); n20.name = 'Group'; n20.location = (1901, -29)
n20.node_tree = ng_set_collider_velocity
n21 = _N.new('NodeGroupInput'); n21.name = 'Group Input'; n21.location = (-643, -171)
n22 = _N.new('GeometryNodeGroup'); n22.name = 'Group.005'; n22.location = (2927, -14)
n22.node_tree = ng_calculate_pressure
n23 = _N.new('GeometryNodeGroup'); n23.name = 'Group.007'; n23.location = (3407, -31)
n23.node_tree = ng_nodegroup
n24 = _N.new('GeometryNodeGroup'); n24.name = 'Group.002'; n24.location = (2400, 0)
n24.node_tree = ng_advect_velocity
n24.inputs[1].default_value = 1.0
n25 = _N.new('GeometryNodeGroup'); n25.name = 'Group.004'; n25.location = (-89, 55)
n25.node_tree = ng_store_neighbour_coordinates
n15.pair_with_output(n13)
_L.new(n1.outputs[0], n0.inputs[2])
_L.new(n1.outputs[0], n0.inputs[3])
_L.new(n2.outputs[0], n1.inputs[0])
_L.new(n0.outputs[0], n25.inputs[0])
_L.new(n2.outputs[0], n25.inputs[1])
_L.new(n21.outputs[1], n25.inputs[2])
_L.new(n21.outputs[2], n25.inputs[3])
_L.new(n25.outputs[0], n14.inputs[0])
_L.new(n14.outputs[0], n6.inputs[0])
_L.new(n6.outputs[0], n7.inputs[0])
_L.new(n7.outputs[0], n8.inputs[0])
_L.new(n3.outputs[0], n14.inputs[3])
_L.new(n5.outputs[1], n4.inputs[0])
_L.new(n4.outputs[0], n12.inputs[0])
_L.new(n8.outputs[0], n15.inputs[0])
_L.new(n9.outputs[0], n10.inputs[0])
_L.new(n23.outputs[0], n13.inputs[1])
_L.new(n15.outputs[1], n20.inputs[0])
_L.new(n20.outputs[0], n19.inputs[0])
_L.new(n19.outputs[0], n24.inputs[0])
_L.new(n16.outputs[1], n24.inputs[2])
_L.new(n16.outputs[2], n24.inputs[3])
_L.new(n24.outputs[0], n18.inputs[0])
_L.new(n18.outputs[0], n22.inputs[0])
_L.new(n22.outputs[0], n17.inputs[0])
_L.new(n17.outputs[0], n23.inputs[0])
_L.new(n13.outputs[0], n9.inputs[0])
_L.new(n11.outputs[1], n23.inputs[1])
_L.new(n11.outputs[2], n23.inputs[2])
n10.is_active_output = True
ng_geometry_nodes_001 = bpy.data.node_groups.new('Geometry Nodes.001', 'GeometryNodeTree')
_s = ng_geometry_nodes_001.interface.new_socket(name='Geometry', in_out='OUTPUT', socket_type='NodeSocketGeometry')
_s = ng_geometry_nodes_001.interface.new_socket(name='Geometry', in_out='INPUT', socket_type='NodeSocketGeometry')
ng_geometry_nodes_001.is_modifier = True
# nodes of 'Geometry Nodes.001' reference scene objects; filled in after objects exist

# ---- material node trees
mat_grid.use_nodes = True; mat_grid.node_tree.nodes.clear()
_N = mat_grid.node_tree.nodes; _L = mat_grid.node_tree.links
n0 = _N.new('ShaderNodeOutputMaterial'); n0.name = 'Material Output'; n0.location = (300, 300)
n1 = _N.new('ShaderNodeEmission'); n1.name = 'Emission'; n1.location = (62, 291)
n2 = _N.new('ShaderNodeVectorMath'); n2.name = 'Vector Math'; n2.location = (-149, 191)
n2.operation = 'LENGTH'
n2.inputs[1].default_value = (10.0, 10.0, 10.0)
n3 = _N.new('ShaderNodeMath'); n3.name = 'Math'; n3.location = (60, 104)
n3.operation = 'MULTIPLY'
n3.inputs[1].default_value = 10.0
n4 = _N.new('ShaderNodeAttribute'); n4.name = 'Attribute'; n4.location = (-354, 317)
n4.attribute_name = 'grid_color'
_L.new(n1.outputs[0], n0.inputs[0])
_L.new(n4.outputs[1], n2.inputs[0])
_L.new(n2.outputs[1], n3.inputs[0])
_L.new(n4.outputs[1], n1.inputs[0])
n0.is_active_output = True
mat_particles.use_nodes = True; mat_particles.node_tree.nodes.clear()
_N = mat_particles.node_tree.nodes; _L = mat_particles.node_tree.links
n0 = _N.new('ShaderNodeOutputMaterial'); n0.name = 'Material Output'; n0.location = (300, 300)
n1 = _N.new('ShaderNodeEmission'); n1.name = 'Emission'; n1.location = (98, 260)
n2 = _N.new('ShaderNodeAttribute'); n2.name = 'Attribute'; n2.location = (-179, 234)
n2.attribute_name = 'particle_color'
_L.new(n1.outputs[0], n0.inputs[0])
_L.new(n2.outputs[0], n1.inputs[0])
n0.is_active_output = True

# ---- world
world_world = bpy.data.worlds.new('World'); scene.world = world_world
world_world.use_nodes = True; world_world.node_tree.nodes.clear()
_N = world_world.node_tree.nodes; _L = world_world.node_tree.links
n0 = _N.new('ShaderNodeOutputWorld'); n0.name = 'World Output'; n0.location = (300, 300)
n1 = _N.new('ShaderNodeBackground'); n1.name = 'Background'; n1.location = (10, 300)
n1.inputs[0].default_value = (0.05088, 0.05088, 0.05088, 1.0)
_L.new(n1.outputs[0], n0.inputs[0])
n0.is_active_output = True
world_world.color = (0.05088, 0.05088, 0.05088)
world_world.use_sun_shadow = False
world_world.sun_shadow_jitter_overblur = 0.0

# ---- cameras
cam_camera = bpy.data.cameras.new('Camera')
cam_camera.clip_end = 100.0
cam_camera.ortho_scale = 7.314

# ---- lights
light_light = bpy.data.lights.new('Light', 'POINT')
light_light.transmission_factor = 0.0
light_light.energy = 1000.0
light_light.shadow_soft_size = 0.1
light_light.shadow_maximum_resolution = 0.006
light_light.use_absolute_resolution = True

# ---- meshes
me_cube = bpy.data.meshes.new('Cube')
me_cube.from_pydata([(1.0, 1.0, 1.0), (1.0, 1.0, -1.0), (1.0, -1.0, 1.0), (1.0, -1.0, -1.0), (-1.0, 1.0, 1.0), (-1.0, 1.0, -1.0), (-1.0, -1.0, 1.0), (-1.0, -1.0, -1.0)], [], [(0, 4, 6, 2), (3, 2, 6, 7), (7, 6, 4, 5), (5, 1, 3, 7), (1, 0, 2, 3), (5, 4, 0, 1)])
_uv = me_cube.uv_layers.new(name='UVMap')
_uv.uv.foreach_set('vector', [0.625, 0.5, 0.875, 0.5, 0.875, 0.75, 0.625, 0.75, 0.375, 0.75, 0.625, 0.75, 0.625, 1.0, 0.375, 1.0, 0.375, 0.0, 0.625, 0.0, 0.625, 0.25, 0.375, 0.25, 0.125, 0.5, 0.375, 0.5, 0.375, 0.75, 0.125, 0.75, 0.375, 0.5, 0.625, 0.5, 0.625, 0.75, 0.375, 0.75, 0.375, 0.25, 0.625, 0.25, 0.625, 0.5, 0.375, 0.5])
me_cube.materials.append(mat_grid)
me_cube.use_mirror_vertex_groups = False
me_cube.update()
me_cube_001 = bpy.data.meshes.new('Cube.001')
me_cube_001.from_pydata([(0.0, 0.01463, 0.07356), (0.0, 0.04167, 0.06236), (0.0, 0.05303, 0.05303), (0.0, 0.06929, 0.0287), (0.0, 0.075, 0.0), (0.0, 0.06929, -0.0287), (0.0, 0.06236, -0.04167), (0.0, 0.05303, -0.05303), (0.0, 0.04167, -0.06236), (0.002855, 0.01435, 0.07356), (0.005599, 0.02815, 0.06929), (0.008129, 0.04087, 0.06236), (0.01035, 0.05201, 0.05303), (0.01217, 0.06116, 0.04167), (0.01352, 0.06796, 0.0287), (0.01435, 0.07215, 0.01463), (0.01463, 0.07356, 0.0), (0.01435, 0.07215, -0.01463), (0.01352, 0.06796, -0.0287), (0.01217, 0.06116, -0.04167), (0.01035, 0.05201, -0.05303), (0.008129, 0.04087, -0.06236), (0.005599, 0.02815, -0.06929), (0.002855, 0.01435, -0.07356), (0.005599, 0.01352, 0.07356), (0.01098, 0.02652, 0.06929), (0.01595, 0.0385, 0.06236), (0.02029, 0.049, 0.05303), (0.02386, 0.05761, 0.04167), (0.02652, 0.06402, 0.0287), (0.02815, 0.06796, 0.01463), (0.0287, 0.06929, 0.0), (0.02815, 0.06796, -0.01463), (0.02652, 0.06402, -0.0287), (0.02386, 0.05761, -0.04167), (0.02029, 0.049, -0.05303), (0.01595, 0.0385, -0.06236), (0.01098, 0.02652, -0.06929), (0.005599, 0.01352, -0.07356), (0.008129, 0.01217, 0.07356), (0.01595, 0.02386, 0.06929), (0.02315, 0.03465, 0.06236), (0.02946, 0.0441, 0.05303), (0.03465, 0.05185, 0.04167), (0.0385, 0.05761, 0.0287), (0.04087, 0.06116, 0.01463), (0.04167, 0.06236, 0.0), (0.04087, 0.06116, -0.01463), (0.0385, 0.05761, -0.0287), (0.03465, 0.05185, -0.04167), (0.02946, 0.0441, -0.05303), (0.02315, 0.03465, -0.06236), (0.01595, 0.02386, -0.06929), (0.008129, 0.01217, -0.07356), (0.01035, 0.01035, 0.07356), (0.02029, 0.02029, 0.06929), (0.02946, 0.02946, 0.06236), (0.0375, 0.0375, 0.05303), (0.0441, 0.0441, 0.04167), (0.049, 0.049, 0.0287), (0.05201, 0.05201, 0.01463), (0.05303, 0.05303, 0.0), (0.05201, 0.05201, -0.01463), (0.049, 0.049, -0.0287), (0.0441, 0.0441, -0.04167), (0.0375, 0.0375, -0.05303), (0.02946, 0.02946, -0.06236), (0.02029, 0.02029, -0.06929), (0.01035, 0.01035, -0.07356), (0.01217, 0.008129, 0.07356), (0.02386, 0.01595, 0.06929), (0.03465, 0.02315, 0.06236), (0.0441, 0.02946, 0.05303), (0.05185, 0.03465, 0.04167), (0.05761, 0.0385, 0.0287), (0.06116, 0.04087, 0.01463), (0.06236, 0.04167, 0.0), (0.06116, 0.04087, -0.01463), (0.05761, 0.0385, -0.0287), (0.05185, 0.03465, -0.04167), (0.0441, 0.02946, -0.05303), (0.03465, 0.02315, -0.06236), (0.02386, 0.01595, -0.06929), (0.01217, 0.008129, -0.07356), (0.01352, 0.005599, 0.07356), (0.02652, 0.01098, 0.06929), (0.0385, 0.01595, 0.06236), (0.049, 0.02029, 0.05303), (0.05761, 0.02386, 0.04167), (0.06402, 0.02652, 0.0287), (0.06796, 0.02815, 0.01463), (0.06929, 0.0287, 0.0), (0.06796, 0.02815, -0.01463), (0.06402, 0.02652, -0.0287), (0.05761, 0.02386, -0.04167), (0.049, 0.02029, -0.05303), (0.0385, 0.01595, -0.06236), (0.02652, 0.01098, -0.06929), (0.01352, 0.005599, -0.07356), (0.01435, 0.002855, 0.07356), (0.02815, 0.005599, 0.06929), (0.04087, 0.008129, 0.06236), (0.05201, 0.01035, 0.05303), (0.06116, 0.01217, 0.04167), (0.06796, 0.01352, 0.0287), (0.07215, 0.01435, 0.01463), (0.07356, 0.01463, 0.0), (0.07215, 0.01435, -0.01463), (0.06796, 0.01352, -0.0287), (0.06116, 0.01217, -0.04167), (0.05201, 0.01035, -0.05303), (0.04087, 0.008129, -0.06236), (0.02815, 0.005599, -0.06929), (0.01435, 0.002855, -0.07356), (0.01463, -1.164e-09, 0.07356), (0.0287, -1.863e-09, 0.06929), (0.04167, -2.794e-09, 0.06236), (0.05303, -5.588e-09, 0.05303), (0.06236, -7.451e-09, 0.04167), (0.06929, -3.725e-09, 0.0287), (0.07356, -2.794e-09, 0.01463), (0.075, -3.725e-09, 0.0), (0.07356, -2.794e-09, -0.01463), (0.06929, -3.725e-09, -0.0287), (0.06236, -7.451e-09, -0.04167), (0.05303, -5.588e-09, -0.05303), (0.04167, -2.794e-09, -0.06236), (0.0287, -1.863e-09, -0.06929), (0.01463, -1.164e-09, -0.07356), (0.01435, -0.002855, 0.07356), (0.02815, -0.005599, 0.06929), (0.04087, -0.008129, 0.06236), (0.05201, -0.01035, 0.05303), (0.06116, -0.01217, 0.04167), (0.06796, -0.01352, 0.0287), (0.07215, -0.01435, 0.01463), (0.07356, -0.01463, 0.0), (0.07215, -0.01435, -0.01463), (0.06796, -0.01352, -0.0287), (0.06116, -0.01217, -0.04167), (0.05201, -0.01035, -0.05303), (0.04087, -0.008129, -0.06236), (0.02815, -0.005599, -0.06929), (0.01435, -0.002855, -0.07356), (0.01352, -0.005599, 0.07356), (0.02652, -0.01098, 0.06929), (0.0385, -0.01595, 0.06236), (0.049, -0.02029, 0.05303), (0.05761, -0.02386, 0.04167), (0.06402, -0.02652, 0.0287), (0.06796, -0.02815, 0.01463), (0.06929, -0.0287, 0.0), (0.06796, -0.02815, -0.01463), (0.06402, -0.02652, -0.0287), (0.05761, -0.02386, -0.04167), (0.049, -0.02029, -0.05303), (0.0385, -0.01595, -0.06236), (0.02652, -0.01098, -0.06929), (0.01352, -0.005599, -0.07356), (0.01217, -0.008129, 0.07356), (0.02386, -0.01595, 0.06929), (0.03465, -0.02315, 0.06236), (0.0441, -0.02946, 0.05303), (0.05185, -0.03465, 0.04167), (0.05761, -0.0385, 0.0287), (0.06116, -0.04087, 0.01463), (0.06236, -0.04167, 0.0), (0.06116, -0.04087, -0.01463), (0.05761, -0.0385, -0.0287), (0.05185, -0.03465, -0.04167), (0.0441, -0.02946, -0.05303), (0.03465, -0.02315, -0.06236), (0.02386, -0.01595, -0.06929), (0.01217, -0.008129, -0.07356), (0.01035, -0.01035, 0.07356), (0.02029, -0.02029, 0.06929), (0.02946, -0.02946, 0.06236), (0.0375, -0.0375, 0.05303), (0.0441, -0.0441, 0.04167), (0.049, -0.049, 0.0287), (0.05201, -0.05201, 0.01463), (0.05303, -0.05303, 0.0), (0.05201, -0.05201, -0.01463), (0.049, -0.049, -0.0287), (0.0441, -0.0441, -0.04167), (0.0375, -0.0375, -0.05303), (0.02946, -0.02946, -0.06236), (0.02029, -0.02029, -0.06929), (0.01035, -0.01035, -0.07356), (0.008129, -0.01217, 0.07356), (0.01595, -0.02386, 0.06929), (0.02315, -0.03465, 0.06236), (0.02946, -0.0441, 0.05303), (0.03465, -0.05185, 0.04167), (0.0385, -0.05761, 0.0287), (0.04087, -0.06116, 0.01463), (0.04167, -0.06236, 0.0), (0.04087, -0.06116, -0.01463), (0.0385, -0.05761, -0.0287), (0.03465, -0.05185, -0.04167), (0.02946, -0.0441, -0.05303), (0.02315, -0.03465, -0.06236), (0.01595, -0.02386, -0.06929), (0.008129, -0.01217, -0.07356), (0.005599, -0.01352, 0.07356), (0.01098, -0.02652, 0.06929), (0.01595, -0.0385, 0.06236), (0.02029, -0.049, 0.05303), (0.02386, -0.05761, 0.04167), (0.02652, -0.06402, 0.0287), (0.02815, -0.06796, 0.01463), (0.0287, -0.06929, 0.0), (0.02815, -0.06796, -0.01463), (0.02652, -0.06402, -0.0287), (0.02386, -0.05761, -0.04167), (0.02029, -0.049, -0.05303), (0.01595, -0.0385, -0.06236), (0.01098, -0.02652, -0.06929), (0.005599, -0.01352, -0.07356), (0.002855, -0.01435, 0.07356), (0.005599, -0.02815, 0.06929), (0.008129, -0.04087, 0.06236), (0.01035, -0.05201, 0.05303), (0.01217, -0.06116, 0.04167), (0.01352, -0.06796, 0.0287), (0.01435, -0.07215, 0.01463), (0.01463, -0.07356, 0.0), (0.01435, -0.07215, -0.01463), (0.01352, -0.06796, -0.0287), (0.01217, -0.06116, -0.04167), (0.01035, -0.05201, -0.05303), (0.008129, -0.04087, -0.06236), (0.005599, -0.02815, -0.06929), (0.002855, -0.01435, -0.07356), (-1.397e-09, -0.01463, 0.07356), (-1.397e-09, -0.0287, 0.06929), (-3.725e-09, -0.04167, 0.06236), (-1.211e-08, -0.05303, 0.05303), (-1.024e-08, -0.06236, 0.04167), (-6.519e-09, -0.06929, 0.0287), (-5.588e-09, -0.07356, 0.01463), (-1.118e-08, -0.075, 0.0), (-5.588e-09, -0.07356, -0.01463), (-6.519e-09, -0.06929, -0.0287), (-1.024e-08, -0.06236, -0.04167), (-1.211e-08, -0.05303, -0.05303), (-3.725e-09, -0.04167, -0.06236), (-1.397e-09, -0.0287, -0.06929), (-1.397e-09, -0.01463, -0.07356), (-0.002855, -0.01435, 0.07356), (-0.005599, -0.02815, 0.06929), (-0.008129, -0.04087, 0.06236), (-0.01035, -0.05201, 0.05303), (-0.01217, -0.06116, 0.04167), (-0.01352, -0.06796, 0.0287), (-0.01435, -0.07215, 0.01463), (-0.01463, -0.07356, 0.0), (-0.01435, -0.07215, -0.01463), (-0.01352, -0.06796, -0.0287), (-0.01217, -0.06116, -0.04167), (-0.01035, -0.05201, -0.05303), (-0.008129, -0.04087, -0.06236), (-0.005599, -0.02815, -0.06929), (-0.002855, -0.01435, -0.07356), (0.0, 0.0, -0.075), (-0.005599, -0.01352, 0.07356), (-0.01098, -0.02652, 0.06929), (-0.01595, -0.0385, 0.06236), (-0.02029, -0.049, 0.05303), (-0.02386, -0.05761, 0.04167), (-0.02652, -0.06402, 0.0287), (-0.02815, -0.06796, 0.01463), (-0.0287, -0.06929, 0.0), (-0.02815, -0.06796, -0.01463), (-0.02652, -0.06402, -0.0287), (-0.02386, -0.05761, -0.04167), (-0.02029, -0.049, -0.05303), (-0.01595, -0.0385, -0.06236), (-0.01098, -0.02652, -0.06929), (-0.005599, -0.01352, -0.07356), (-0.008129, -0.01217, 0.07356), (-0.01595, -0.02386, 0.06929), (-0.02315, -0.03465, 0.06236), (-0.02946, -0.0441, 0.05303), (-0.03465, -0.05185, 0.04167), (-0.0385, -0.05761, 0.0287), (-0.04087, -0.06116, 0.01463), (-0.04167, -0.06236, 0.0), (-0.04087, -0.06116, -0.01463), (-0.0385, -0.05761, -0.0287), (-0.03465, -0.05185, -0.04167), (-0.02946, -0.0441, -0.05303), (-0.02315, -0.03465, -0.06236), (-0.01595, -0.02386, -0.06929), (-0.008129, -0.01217, -0.07356), (-0.01035, -0.01035, 0.07356), (-0.02029, -0.02029, 0.06929), (-0.02946, -0.02946, 0.06236), (-0.0375, -0.0375, 0.05303), (-0.0441, -0.0441, 0.04167), (-0.049, -0.049, 0.0287), (-0.05201, -0.05201, 0.01463), (-0.05303, -0.05303, 0.0), (-0.05201, -0.05201, -0.01463), (-0.049, -0.049, -0.0287), (-0.0441, -0.0441, -0.04167), (-0.0375, -0.0375, -0.05303), (-0.02946, -0.02946, -0.06236), (-0.02029, -0.02029, -0.06929), (-0.01035, -0.01035, -0.07356), (-0.01217, -0.008129, 0.07356), (-0.02386, -0.01595, 0.06929), (-0.03465, -0.02315, 0.06236), (-0.0441, -0.02946, 0.05303), (-0.05185, -0.03465, 0.04167), (-0.05761, -0.0385, 0.0287), (-0.06116, -0.04087, 0.01463), (-0.06236, -0.04167, 0.0), (-0.06116, -0.04087, -0.01463), (-0.05761, -0.0385, -0.0287), (-0.05185, -0.03465, -0.04167), (-0.0441, -0.02946, -0.05303), (-0.03465, -0.02315, -0.06236), (-0.02386, -0.01595, -0.06929), (-0.01217, -0.008129, -0.07356), (0.0, 0.0, 0.075), (-0.01352, -0.005599, 0.07356), (-0.02652, -0.01098, 0.06929), (-0.0385, -0.01595, 0.06236), (-0.049, -0.02029, 0.05303), (-0.05761, -0.02386, 0.04167), (-0.06402, -0.02652, 0.0287), (-0.06796, -0.02815, 0.01463), (-0.06929, -0.0287, 0.0), (-0.06796, -0.02815, -0.01463), (-0.06402, -0.02652, -0.0287), (-0.05761, -0.02386, -0.04167), (-0.049, -0.02029, -0.05303), (-0.0385, -0.01595, -0.06236), (-0.02652, -0.01098, -0.06929), (-0.01352, -0.005599, -0.07356), (-0.01435, -0.002855, 0.07356), (-0.02815, -0.005599, 0.06929), (-0.04087, -0.008129, 0.06236), (-0.05201, -0.01035, 0.05303), (-0.06116, -0.01217, 0.04167), (-0.06796, -0.01352, 0.0287), (-0.07215, -0.01435, 0.01463), (-0.07356, -0.01463, 0.0), (-0.07215, -0.01435, -0.01463), (-0.06796, -0.01352, -0.0287), (-0.06116, -0.01217, -0.04167), (-0.05201, -0.01035, -0.05303), (-0.04087, -0.008129, -0.06236), (-0.02815, -0.005599, -0.06929), (-0.01435, -0.002855, -0.07356), (-0.01463, 2.095e-09, 0.07356), (-0.0287, 9.313e-10, 0.06929), (-0.04167, 6.519e-09, 0.06236), (-0.05303, 1.583e-08, 0.05303), (-0.06236, 1.583e-08, 0.04167), (-0.06929, 1.304e-08, 0.0287), (-0.07356, 5.588e-09, 0.01463), (-0.075, 1.397e-08, 0.0), (-0.07356, 5.588e-09, -0.01463), (-0.06929, 1.304e-08, -0.0287), (-0.06236, 1.583e-08, -0.04167), (-0.05303, 1.583e-08, -0.05303), (-0.04167, 6.519e-09, -0.06236), (-0.0287, 9.313e-10, -0.06929), (-0.01463, 2.095e-09, -0.07356), (-0.01435, 0.002855, 0.07356), (-0.02815, 0.005599, 0.06929), (-0.04087, 0.008129, 0.06236), (-0.05201, 0.01035, 0.05303), (-0.06116, 0.01217, 0.04167), (-0.06796, 0.01352, 0.0287), (-0.07215, 0.01435, 0.01463), (-0.07356, 0.01463, 0.0), (-0.07215, 0.01435, -0.01463), (-0.06796, 0.01352, -0.0287), (-0.06116, 0.01217, -0.04167), (-0.05201, 0.01035, -0.05303), (-0.04087, 0.008129, -0.06236), (-0.02815, 0.005599, -0.06929), (-0.01435, 0.002855, -0.07356), (-0.01352, 0.005599, 0.07356), (-0.02652, 0.01098, 0.06929), (-0.0385, 0.01595, 0.06236), (-0.049, 0.02029, 0.05303), (-0.05761, 0.02386, 0.04167), (-0.06402, 0.02652, 0.0287), (-0.06796, 0.02815, 0.01463), (-0.06929, 0.0287, 0.0), (-0.06796, 0.02815, -0.01463), (-0.06402, 0.02652, -0.0287), (-0.05761, 0.02386, -0.04167), (-0.049, 0.02029, -0.05303), (-0.0385, 0.01595, -0.06236), (-0.02652, 0.01098, -0.06929), (-0.01352, 0.005599, -0.07356), (-0.01217, 0.008129, 0.07356), (-0.02386, 0.01595, 0.06929), (-0.03465, 0.02315, 0.06236), (-0.0441, 0.02946, 0.05303), (-0.05185, 0.03465, 0.04167), (-0.05761, 0.0385, 0.0287), (-0.06116, 0.04087, 0.01463), (-0.06236, 0.04167, 0.0), (-0.06116, 0.04087, -0.01463), (-0.05761, 0.0385, -0.0287), (-0.05185, 0.03465, -0.04167), (-0.0441, 0.02946, -0.05303), (-0.03465, 0.02315, -0.06236), (-0.02386, 0.01595, -0.06929), (-0.01217, 0.008129, -0.07356), (-0.01035, 0.01035, 0.07356), (-0.02029, 0.02029, 0.06929), (-0.02946, 0.02946, 0.06236), (-0.0375, 0.0375, 0.05303), (-0.0441, 0.0441, 0.04167), (-0.049, 0.049, 0.0287), (-0.05201, 0.05201, 0.01463), (-0.05303, 0.05303, 0.0), (-0.05201, 0.05201, -0.01463), (-0.049, 0.049, -0.0287), (-0.0441, 0.0441, -0.04167), (-0.0375, 0.0375, -0.05303), (-0.02946, 0.02946, -0.06236), (-0.02029, 0.02029, -0.06929), (-0.01035, 0.01035, -0.07356), (-0.008129, 0.01217, 0.07356), (-0.01595, 0.02386, 0.06929), (-0.02315, 0.03465, 0.06236), (-0.02946, 0.0441, 0.05303), (-0.03465, 0.05185, 0.04167), (-0.0385, 0.05761, 0.0287), (-0.04087, 0.06116, 0.01463), (-0.04167, 0.06236, 0.0), (-0.04087, 0.06116, -0.01463), (-0.0385, 0.05761, -0.0287), (-0.03465, 0.05185, -0.04167), (-0.02946, 0.0441, -0.05303), (-0.02315, 0.03465, -0.06236), (-0.01595, 0.02386, -0.06929), (-0.008129, 0.01217, -0.07356), (-0.005599, 0.01352, 0.07356), (-0.01098, 0.02652, 0.06929), (-0.01595, 0.0385, 0.06236), (-0.02029, 0.049, 0.05303), (-0.02386, 0.05761, 0.04167), (-0.02652, 0.06402, 0.0287), (-0.02815, 0.06796, 0.01463), (-0.0287, 0.06929, 0.0), (-0.02815, 0.06796, -0.01463), (-0.02652, 0.06402, -0.0287), (-0.02386, 0.05761, -0.04167), (-0.02029, 0.049, -0.05303), (-0.01595, 0.0385, -0.06236), (-0.01098, 0.02652, -0.06929), (-0.005599, 0.01352, -0.07356), (-0.002855, 0.01435, 0.07356), (-0.005599, 0.02815, 0.06929), (-0.008129, 0.04087, 0.06236), (-0.01035, 0.05201, 0.05303), (-0.01217, 0.06116, 0.04167), (-0.01352, 0.06796, 0.0287), (-0.01435, 0.07215, 0.01463), (-0.01463, 0.07356, 0.0), (-0.01435, 0.07215, -0.01463), (-0.01352, 0.06796, -0.0287), (-0.01217, 0.06116, -0.04167), (-0.01035, 0.05201, -0.05303), (-0.008129, 0.04087, -0.06236), (-0.005599, 0.02815, -0.06929), (-0.002855, 0.01435, -0.07356), (2.794e-09, 0.0287, 0.06929), (1.583e-08, 0.06236, 0.04167), (1.118e-08, 0.07356, 0.01463), (1.118e-08, 0.07356, -0.01463), (2.794e-09, 0.0287, -0.06929), (2.794e-09, 0.01463, -0.07356)], [], [(480, 8, 21, 22), (478, 3, 14, 15), (481, 480, 22, 23), (4, 478, 15, 16), (0, 325, 9), (264, 481, 23), (479, 4, 16, 17), (476, 0, 9, 10), (5, 479, 17, 18), (1, 476, 10, 11), (6, 5, 18, 19), (2, 1, 11, 12), (7, 6, 19, 20), (477, 2, 12, 13), (8, 7, 20, 21), (3, 477, 13, 14), (13, 12, 27, 28), (21, 20, 35, 36), (14, 13, 28, 29), (22, 21, 36, 37), (15, 14, 29, 30), (23, 22, 37, 38), (16, 15, 30, 31), (9, 325, 24), (264, 23, 38), (17, 16, 31, 32), (10, 9, 24, 25), (18, 17, 32, 33), (11, 10, 25, 26), (19, 18, 33, 34), (12, 11, 26, 27), (20, 19, 34, 35), (32, 31, 46, 47), (25, 24, 39, 40), (33, 32, 47, 48), (26, 25, 40, 41), (34, 33, 48, 49), (27, 26, 41, 42), (35, 34, 49, 50), (28, 27, 42, 43), (36, 35, 50, 51), (29, 28, 43, 44), (37, 36, 51, 52), (30, 29, 44, 45), (38, 37, 52, 53), (31, 30, 45, 46), (24, 325, 39), (264, 38, 53), (51, 50, 65, 66), (44, 43, 58, 59), (52, 51, 66, 67), (45, 44, 59, 60), (53, 52, 67, 68), (46, 45, 60, 61), (39, 325, 54), (264, 53, 68), (47, 46, 61, 62), (40, 39, 54, 55), (48, 47, 62, 63), (41, 40, 55, 56), (49, 48, 63, 64), (42, 41, 56, 57), (50, 49, 64, 65), (43, 42, 57, 58), (63, 62, 77, 78), (56, 55, 70, 71), (64, 63, 78, 79), (57, 56, 71, 72), (65, 64, 79, 80), (58, 57, 72, 73), (66, 65, 80, 81), (59, 58, 73, 74), (67, 66, 81, 82), (60, 59, 74, 75), (68, 67, 82, 83), (61, 60, 75, 76), (54, 325, 69), (264, 68, 83), (62, 61, 76, 77), (55, 54, 69, 70), (82, 81, 96, 97), (75, 74, 89, 90), (83, 82, 97, 98), (76, 75, 90, 91), (69, 325, 84), (264, 83, 98), (77, 76, 91, 92), (70, 69, 84, 85), (78, 77, 92, 93), (71, 70, 85, 86), (79, 78, 93, 94), (72, 71, 86, 87), (80, 79, 94, 95), (73, 72, 87, 88), (81, 80, 95, 96), (74, 73, 88, 89), (86, 85, 100, 101), (94, 93, 108, 109), (87, 86, 101, 102), (95, 94, 109, 110), (88, 87, 102, 103), (96, 95, 110, 111), (89, 88, 103, 104), (97, 96, 111, 112), (90, 89, 104, 105), (98, 97, 112, 113), (91, 90, 105, 106), (84, 325, 99), (264, 98, 113), (92, 91, 106, 107), (85, 84, 99, 100), (93, 92, 107, 108), (105, 104, 119, 120), (113, 112, 127, 128), (106, 105, 120, 121), (99, 325, 114), (264, 113, 128), (107, 106, 121, 122), (100, 99, 114, 115), (108, 107, 122, 123), (101, 100, 115, 116), (109, 108, 123, 124), (102, 101, 116, 117), (110, 109, 124, 125), (103, 102, 117, 118), (111, 110, 125, 126), (104, 103, 118, 119), (112, 111, 126, 127), (124, 123, 138, 139), (117, 116, 131, 132), (125, 124, 139, 140), (118, 117, 132, 133), (126, 125, 140, 141), (119, 118, 133, 134), (127, 126, 141, 142), (120, 119, 134, 135), (128, 127, 142, 143), (121, 120, 135, 136), (114, 325, 129), (264, 128, 143), (122, 121, 136, 137), (115, 114, 129, 130), (123, 122, 137, 138), (116, 115, 130, 131), (143, 142, 157, 158), (136, 135, 150, 151), (129, 325, 144), (264, 143, 158), (137, 136, 151, 152), (130, 129, 144, 145), (138, 137, 152, 153), (131, 130, 145, 146), (139, 138, 153, 154), (132, 131, 146, 147), (140, 139, 154, 155), (133, 132, 147, 148), (141, 140, 155, 156), (134, 133, 148, 149), (142, 141, 156, 157), (135, 134, 149, 150), (147, 146, 161, 162), (155, 154, 169, 170), (148, 147, 162, 163), (156, 155, 170, 171), (149, 148, 163, 164), (157, 156, 171, 172), (150, 149, 164, 165), (158, 157, 172, 173), (151, 150, 165, 166), (144, 325, 159), (264, 158, 173), (152, 151, 166, 167), (145, 144, 159, 160), (153, 152, 167, 168), (146, 145, 160, 161), (154, 153, 168, 169), (166, 165, 180, 181), (159, 325, 174), (264, 173, 188), (167, 166, 181, 182), (160, 159, 174, 175), (168, 167, 182, 183), (161, 160, 175, 176), (169, 168, 183, 184), (162, 161, 176, 177), (170, 169, 184, 185), (163, 162, 177, 178), (171, 170, 185, 186), (164, 163, 178, 179), (172, 171, 186, 187), (165, 164, 179, 180), (173, 172, 187, 188), (185, 184, 199, 200), (178, 177, 192, 193), (186, 185, 200, 201), (179, 178, 193, 194), (187, 186, 201, 202), (180, 179, 194, 195), (188, 187, 202, 203), (181, 180, 195, 196), (174, 325, 189), (264, 188, 203), (182, 181, 196, 197), (175, 174, 189, 190), (183, 182, 197, 198), (176, 175, 190, 191), (184, 183, 198, 199), (177, 176, 191, 192), (264, 203, 218), (197, 196, 211, 212), (190, 189, 204, 205), (198, 197, 212, 213), (191, 190, 205, 206), (199, 198, 213, 214), (192, 191, 206, 207), (200, 199, 214, 215), (193, 192, 207, 208), (201, 200, 215, 216), (194, 193, 208, 209), (202, 201, 216, 217), (195, 194, 209, 210), (203, 202, 217, 218), (196, 195, 210, 211), (189, 325, 204), (216, 215, 230, 231), (209, 208, 223, 224), (217, 216, 231, 232), (210, 209, 224, 225), (218, 217, 232, 233), (211, 210, 225, 226), (204, 325, 219), (264, 218, 233), (212, 211, 226, 227), (205, 204, 219, 220), (213, 212, 227, 228), (206, 205, 220, 221), (214, 213, 228, 229), (207, 206, 221, 222), (215, 214, 229, 230), (208, 207, 222, 223), (220, 219, 234, 235), (228, 227, 242, 243), (221, 220, 235, 236), (229, 228, 243, 244), (222, 221, 236, 237), (230, 229, 244, 245), (223, 222, 237, 238), (231, 230, 245, 246), (224, 223, 238, 239), (232, 231, 246, 247), (225, 224, 239, 240), (233, 232, 247, 248), (226, 225, 240, 241), (219, 325, 234), (264, 233, 248), (227, 226, 241, 242), (239, 238, 253, 254), (247, 246, 261, 262), (240, 239, 254, 255), (248, 247, 262, 263), (241, 240, 255, 256), (234, 325, 249), (264, 248, 263), (242, 241, 256, 257), (235, 234, 249, 250), (243, 242, 257, 258), (236, 235, 250, 251), (244, 243, 258, 259), (237, 236, 251, 252), (245, 244, 259, 260), (238, 237, 252, 253), (246, 245, 260, 261), (258, 257, 273, 274), (251, 250, 266, 267), (259, 258, 274, 275), (252, 251, 267, 268), (260, 259, 275, 276), (253, 252, 268, 269), (261, 260, 276, 277), (254, 253, 269, 270), (262, 261, 277, 278), (255, 254, 270, 271), (263, 262, 278, 279), (256, 255, 271, 272), (249, 325, 265), (264, 263, 279), (257, 256, 272, 273), (250, 249, 265, 266), (278, 277, 292, 293), (271, 270, 285, 286), (279, 278, 293, 294), (272, 271, 286, 287), (265, 325, 280), (264, 279, 294), (273, 272, 287, 288), (266, 265, 280, 281), (274, 273, 288, 289), (267, 266, 281, 282), (275, 274, 289, 290), (268, 267, 282, 283), (276, 275, 290, 291), (269, 268, 283, 284), (277, 276, 291, 292), (270, 269, 284, 285), (282, 281, 296, 297), (290, 289, 304, 305), (283, 282, 297, 298), (291, 290, 305, 306), (284, 283, 298, 299), (292, 291, 306, 307), (285, 284, 299, 300), (293, 292, 307, 308), (286, 285, 300, 301), (294, 293, 308, 309), (287, 286, 301, 302), (280, 325, 295), (264, 294, 309), (288, 287, 302, 303), (281, 280, 295, 296), (289, 288, 303, 304), (301, 300, 315, 316), (309, 308, 323, 324), (302, 301, 316, 317), (295, 325, 310), (264, 309, 324), (303, 302, 317, 318), (296, 295, 310, 311), (304, 303, 318, 319), (297, 296, 311, 312), (305, 304, 319, 320), (298, 297, 312, 313), (306, 305, 320, 321), (299, 298, 313, 314), (307, 306, 321, 322), (300, 299, 314, 315), (308, 307, 322, 323), (320, 319, 335, 336), (313, 312, 328, 329), (321, 320, 336, 337), (314, 313, 329, 330), (322, 321, 337, 338), (315, 314, 330, 331), (323, 322, 338, 339), (316, 315, 331, 332), (324, 323, 339, 340), (317, 316, 332, 333), (310, 325, 326), (264, 324, 340), (318, 317, 333, 334), (311, 310, 326, 327), (319, 318, 334, 335), (312, 311, 327, 328), (340, 339, 354, 355), (333, 332, 347, 348), (326, 325, 341), (264, 340, 355), (334, 333, 348, 349), (327, 326, 341, 342), (335, 334, 349, 350), (328, 327, 342, 343), (336, 335, 350, 351), (329, 328, 343, 344), (337, 336, 351, 352), (330, 329, 344, 345), (338, 337, 352, 353), (331, 330, 345, 346), (339, 338, 353, 354), (332, 331, 346, 347), (352, 351, 366, 367), (345, 344, 359, 360), (353, 352, 367, 368), (346, 345, 360, 361), (354, 353, 368, 369), (347, 346, 361, 362), (355, 354, 369, 370), (348, 347, 362, 363), (341, 325, 356), (264, 355, 370), (349, 348, 363, 364), (342, 341, 356, 357), (350, 349, 364, 365), (343, 342, 357, 358), (351, 350, 365, 366), (344, 343, 358, 359), (356, 325, 371), (264, 370, 385), (364, 363, 378, 379), (357, 356, 371, 372), (365, 364, 379, 380), (358, 357, 372, 373), (366, 365, 380, 381), (359, 358, 373, 374), (367, 366, 381, 382), (360, 359, 374, 375), (368, 367, 382, 383), (361, 360, 375, 376), (369, 368, 383, 384), (362, 361, 376, 377), (370, 369, 384, 385), (363, 362, 377, 378), (375, 374, 389, 390), (383, 382, 397, 398), (376, 375, 390, 391), (384, 383, 398, 399), (377, 376, 391, 392), (385, 384, 399, 400), (378, 377, 392, 393), (371, 325, 386), (264, 385, 400), (379, 378, 393, 394), (372, 371, 386, 387), (380, 379, 394, 395), (373, 372, 387, 388), (381, 380, 395, 396), (374, 373, 388, 389), (382, 381, 396, 397), (394, 393, 408, 409), (387, 386, 401, 402), (395, 394, 409, 410), (388, 387, 402, 403), (396, 395, 410, 411), (389, 388, 403, 404), (397, 396, 411, 412), (390, 389, 404, 405), (398, 397, 412, 413), (391, 390, 405, 406), (399, 398, 413, 414), (392, 391, 406, 407), (400, 399, 414, 415), (393, 392, 407, 408), (386, 325, 401), (264, 400, 415), (413, 412, 427, 428), (406, 405, 420, 421), (414, 413, 428, 429), (407, 406, 421, 422), (415, 414, 429, 430), (408, 407, 422, 423), (401, 325, 416), (264, 415, 430), (409, 408, 423, 424), (402, 401, 416, 417), (410, 409, 424, 425), (403, 402, 417, 418), (411, 410, 425, 426), (404, 403, 418, 419), (412, 411, 426, 427), (405, 404, 419, 420), (417, 416, 431, 432), (425, 424, 439, 440), (418, 417, 432, 433), (426, 425, 440, 441), (419, 418, 433, 434), (427, 426, 441, 442), (420, 419, 434, 435), (428, 427, 442, 443), (421, 420, 435, 436), (429, 428, 443, 444), (422, 421, 436, 437), (430, 429, 444, 445), (423, 422, 437, 438), (416, 325, 431), (264, 430, 445), (424, 423, 438, 439), (436, 435, 450, 451), (444, 443, 458, 459), (437, 436, 451, 452), (445, 444, 459, 460), (438, 437, 452, 453), (431, 325, 446), (264, 445, 460), (439, 438, 453, 454), (432, 431, 446, 447), (440, 439, 454, 455), (433, 432, 447, 448), (441, 440, 455, 456), (434, 433, 448, 449), (442, 441, 456, 457), (435, 434, 449, 450), (443, 442, 457, 458), (455, 454, 469, 470), (448, 447, 462, 463), (456, 455, 470, 471), (449, 448, 463, 464), (457, 456, 471, 472), (450, 449, 464, 465), (458, 457, 472, 473), (451, 450, 465, 466), (459, 458, 473, 474), (452, 451, 466, 467), (460, 459, 474, 475), (453, 452, 467, 468), (446, 325, 461), (264, 460, 475), (454, 453, 468, 469), (447, 446, 461, 462), (474, 473, 8, 480), (467, 466, 3, 478), (475, 474, 480, 481), (468, 467, 478, 4), (461, 325, 0), (264, 475, 481), (469, 468, 4, 479), (462, 461, 0, 476), (470, 469, 479, 5), (463, 462, 476, 1), (471, 470, 5, 6), (464, 463, 1, 2), (472, 471, 6, 7), (465, 464, 2, 477), (473, 472, 7, 8), (466, 465, 477, 3)])
_uv = me_cube_001.uv_layers.new(name='UVMap')
_uv.uv.foreach_set('vector', [0.75, 0.125, 0.75, 0.1875, 0.7188, 0.1875, 0.7188, 0.125, 0.75, 0.5625, 0.75, 0.625, 0.7188, 0.625, 0.7188, 0.5625, 0.75, 0.0625, 0.75, 0.125, 0.7188, 0.125, 0.7188, 0.0625, 0.75, 0.5, 0.75, 0.5625, 0.7188, 0.5625, 0.7188, 0.5, 0.75, 0.9375, 0.7344, 1.0, 0.7188, 0.9375, 0.7344, 0.0, 0.75, 0.0625, 0.7188, 0.0625, 0.75, 0.4375, 0.75, 0.5, 0.7188, 0.5, 0.7188, 0.4375, 0.75, 0.875, 0.75, 0.9375, 0.7188, 0.9375, 0.7188, 0.875, 0.75, 0.375, 0.75, 0.4375, 0.7188, 0.4375, 0.7188, 0.375, 0.75, 0.8125, 0.75, 0.875, 0.7188, 0.875, 0.7188, 0.8125, 0.75, 0.3125, 0.75, 0.375, 0.7188, 0.375, 0.7188, 0.3125, 0.75, 0.75, 0.75, 0.8125, 0.7188, 0.8125, 0.7188, 0.75, 0.75, 0.25, 0.75, 0.3125, 0.7188, 0.3125, 0.7188, 0.25, 0.75, 0.6875, 0.75, 0.75, 0.7188, 0.75, 0.7188, 0.6875, 0.75, 0.1875, 0.75, 0.25, 0.7188, 0.25, 0.7188, 0.1875, 0.75, 0.625, 0.75, 0.6875, 0.7188, 0.6875, 0.7188, 0.625, 0.7188, 0.6875, 0.7188, 0.75, 0.6875, 0.75, 0.6875, 0.6875, 0.7188, 0.1875, 0.7188, 0.25, 0.6875, 0.25, 0.6875, 0.1875, 0.7188, 0.625, 0.7188, 0.6875, 0.6875, 0.6875, 0.6875, 0.625, 0.7188, 0.125, 0.7188, 0.1875, 0.6875, 0.1875, 0.6875, 0.125, 0.7188, 0.5625, 0.7188, 0.625, 0.6875, 0.625, 0.6875, 0.5625, 0.7188, 0.0625, 0.7188, 0.125, 0.6875, 0.125, 0.6875, 0.0625, 0.7188, 0.5, 0.7188, 0.5625, 0.6875, 0.5625, 0.6875, 0.5, 0.7188, 0.9375, 0.7031, 1.0, 0.6875, 0.9375, 0.7031, 0.0, 0.7188, 0.0625, 0.6875, 0.0625, 0.7188, 0.4375, 0.7188, 0.5, 0.6875, 0.5, 0.6875, 0.4375, 0.7188, 0.875, 0.7188, 0.9375, 0.6875, 0.9375, 0.6875, 0.875, 0.7188, 0.375, 0.7188, 0.4375, 0.6875, 0.4375, 0.6875, 0.375, 0.7188, 0.8125, 0.7188, 0.875, 0.6875, 0.875, 0.6875, 0.8125, 0.7188, 0.3125, 0.7188, 0.375, 0.6875, 0.375, 0.6875, 0.3125, 0.7188, 0.75, 0.7188, 0.8125, 0.6875, 0.8125, 0.6875, 0.75, 0.7188, 0.25, 0.7188, 0.3125, 0.6875, 0.3125, 0.6875, 0.25, 0.6875, 0.4375, 0.6875, 0.5, 0.6562, 0.5, 0.6562, 0.4375, 0.6875, 0.875, 0.6875, 0.9375, 0.6562, 0.9375, 0.6562, 0.875, 0.6875, 0.375, 0.6875, 0.4375, 0.6562, 0.4375, 0.6562, 0.375, 0.6875, 0.8125, 0.6875, 0.875, 0.6562, 0.875, 0.6562, 0.8125, 0.6875, 0.3125, 0.6875, 0.375, 0.6562, 0.375, 0.6562, 0.3125, 0.6875, 0.75, 0.6875, 0.8125, 0.6562, 0.8125, 0.6562, 0.75, 0.6875, 0.25, 0.6875, 0.3125, 0.6562, 0.3125, 0.6562, 0.25, 0.6875, 0.6875, 0.6875, 0.75, 0.6562, 0.75, 0.6562, 0.6875, 0.6875, 0.1875, 0.6875, 0.25, 0.6562, 0.25, 0.6562, 0.1875, 0.6875, 0.625, 0.6875, 0.6875, 0.6562, 0.6875, 0.6562, 0.625, 0.6875, 0.125, 0.6875, 0.1875, 0.6562, 0.1875, 0.6562, 0.125, 0.6875, 0.5625, 0.6875, 0.625, 0.6562, 0.625, 0.6562, 0.5625, 0.6875, 0.0625, 0.6875, 0.125, 0.6562, 0.125, 0.6562, 0.0625, 0.6875, 0.5, 0.6875, 0.5625, 0.6562, 0.5625, 0.6562, 0.5, 0.6875, 0.9375, 0.6719, 1.0, 0.6562, 0.9375, 0.6719, 0.0, 0.6875, 0.0625, 0.6562, 0.0625, 0.6562, 0.1875, 0.6562, 0.25, 0.625, 0.25, 0.625, 0.1875, 0.6562, 0.625, 0.6562, 0.6875, 0.625, 0.6875, 0.625, 0.625, 0.6562, 0.125, 0.6562, 0.1875, 0.625, 0.1875, 0.625, 0.125, 0.6562, 0.5625, 0.6562, 0.625, 0.625, 0.625, 0.625, 0.5625, 0.6562, 0.0625, 0.6562, 0.125, 0.625, 0.125, 0.625, 0.0625, 0.6562, 0.5, 0.6562, 0.5625, 0.625, 0.5625, 0.625, 0.5, 0.6562, 0.9375, 0.6406, 1.0, 0.625, 0.9375, 0.6406, 0.0, 0.6562, 0.0625, 0.625, 0.0625, 0.6562, 0.4375, 0.6562, 0.5, 0.625, 0.5, 0.625, 0.4375, 0.6562, 0.875, 0.6562, 0.9375, 0.625, 0.9375, 0.625, 0.875, 0.6562, 0.375, 0.6562, 0.4375, 0.625, 0.4375, 0.625, 0.375, 0.6562, 0.8125, 0.6562, 0.875, 0.625, 0.875, 0.625, 0.8125, 0.6562, 0.3125, 0.6562, 0.375, 0.625, 0.375, 0.625, 0.3125, 0.6562, 0.75, 0.6562, 0.8125, 0.625, 0.8125, 0.625, 0.75, 0.6562, 0.25, 0.6562, 0.3125, 0.625, 0.3125, 0.625, 0.25, 0.6562, 0.6875, 0.6562, 0.75, 0.625, 0.75, 0.625, 0.6875, 0.625, 0.375, 0.625, 0.4375, 0.5938, 0.4375, 0.5938, 0.375, 0.625, 0.8125, 0.625, 0.875, 0.5938, 0.875, 0.5938, 0.8125, 0.625, 0.3125, 0.625, 0.375, 0.5938, 0.375, 0.5938, 0.3125, 0.625, 0.75, 0.625, 0.8125, 0.5938, 0.8125, 0.5938, 0.75, 0.625, 0.25, 0.625, 0.3125, 0.5938, 0.3125, 0.5938, 0.25, 0.625, 0.6875, 0.625, 0.75, 0.5938, 0.75, 0.5938, 0.6875, 0.625, 0.1875, 0.625, 0.25, 0.5938, 0.25, 0.5938, 0.1875, 0.625, 0.625, 0.625, 0.6875, 0.5938, 0.6875, 0.5938, 0.625, 0.625, 0.125, 0.625, 0.1875, 0.5938, 0.1875, 0.5938, 0.125, 0.625, 0.5625, 0.625, 0.625, 0.5938, 0.625, 0.5938, 0.5625, 0.625, 0.0625, 0.625, 0.125, 0.5938, 0.125, 0.5938, 0.0625, 0.625, 0.5, 0.625, 0.5625, 0.5938, 0.5625, 0.5938, 0.5, 0.625, 0.9375, 0.6094, 1.0, 0.5938, 0.9375, 0.6094, 0.0, 0.625, 0.0625, 0.5938, 0.0625, 0.625, 0.4375, 0.625, 0.5, 0.5938, 0.5, 0.5938, 0.4375, 0.625, 0.875, 0.625, 0.9375, 0.5938, 0.9375, 0.5938, 0.875, 0.5938, 0.125, 0.5938, 0.1875, 0.5625, 0.1875, 0.5625, 0.125, 0.5938, 0.5625, 0.5938, 0.625, 0.5625, 0.625, 0.5625, 0.5625, 0.5938, 0.0625, 0.5938, 0.125, 0.5625, 0.125, 0.5625, 0.0625, 0.5938, 0.5, 0.5938, 0.5625, 0.5625, 0.5625, 0.5625, 0.5, 0.5938, 0.9375, 0.5781, 1.0, 0.5625, 0.9375, 0.5781, 0.0, 0.5938, 0.0625, 0.5625, 0.0625, 0.5938, 0.4375, 0.5938, 0.5, 0.5625, 0.5, 0.5625, 0.4375, 0.5938, 0.875, 0.5938, 0.9375, 0.5625, 0.9375, 0.5625, 0.875, 0.5938, 0.375, 0.5938, 0.4375, 0.5625, 0.4375, 0.5625, 0.375, 0.5938, 0.8125, 0.5938, 0.875, 0.5625, 0.875, 0.5625, 0.8125, 0.5938, 0.3125, 0.5938, 0.375, 0.5625, 0.375, 0.5625, 0.3125, 0.5938, 0.75, 0.5938, 0.8125, 0.5625, 0.8125, 0.5625, 0.75, 0.5938, 0.25, 0.5938, 0.3125, 0.5625, 0.3125, 0.5625, 0.25, 0.5938, 0.6875, 0.5938, 0.75, 0.5625, 0.75, 0.5625, 0.6875, 0.5938, 0.1875, 0.5938, 0.25, 0.5625, 0.25, 0.5625, 0.1875, 0.5938, 0.625, 0.5938, 0.6875, 0.5625, 0.6875, 0.5625, 0.625, 0.5625, 0.8125, 0.5625, 0.875, 0.5312, 0.875, 0.5312, 0.8125, 0.5625, 0.3125, 0.5625, 0.375, 0.5312, 0.375, 0.5312, 0.3125, 0.5625, 0.75, 0.5625, 0.8125, 0.5312, 0.8125, 0.5312, 0.75, 0.5625, 0.25, 0.5625, 0.3125, 0.5312, 0.3125, 0.5312, 0.25, 0.5625, 0.6875, 0.5625, 0.75, 0.5312, 0.75, 0.5312, 0.6875, 0.5625, 0.1875, 0.5625, 0.25, 0.5312, 0.25, 0.5312, 0.1875, 0.5625, 0.625, 0.5625, 0.6875, 0.5312, 0.6875, 0.5312, 0.625, 0.5625, 0.125, 0.5625, 0.1875, 0.5312, 0.1875, 0.5312, 0.125, 0.5625, 0.5625, 0.5625, 0.625, 0.5312, 0.625, 0.5312, 0.5625, 0.5625, 0.0625, 0.5625, 0.125, 0.5312, 0.125, 0.5312, 0.0625, 0.5625, 0.5, 0.5625, 0.5625, 0.5312, 0.5625, 0.5312, 0.5, 0.5625, 0.9375, 0.5469, 1.0, 0.5312, 0.9375, 0.5469, 0.0, 0.5625, 0.0625, 0.5312, 0.0625, 0.5625, 0.4375, 0.5625, 0.5, 0.5312, 0.5, 0.5312, 0.4375, 0.5625, 0.875, 0.5625, 0.9375, 0.5312, 0.9375, 0.5312, 0.875, 0.5625, 0.375, 0.5625, 0.4375, 0.5312, 0.4375, 0.5312, 0.375, 0.5312, 0.5625, 0.5312, 0.625, 0.5, 0.625, 0.5, 0.5625, 0.5312, 0.0625, 0.5312, 0.125, 0.5, 0.125, 0.5, 0.0625, 0.5312, 0.5, 0.5312, 0.5625, 0.5, 0.5625, 0.5, 0.5, 0.5312, 0.9375, 0.5156, 1.0, 0.5, 0.9375, 0.5156, 0.0, 0.5312, 0.0625, 0.5, 0.0625, 0.5312, 0.4375, 0.5312, 0.5, 0.5, 0.5, 0.5, 0.4375, 0.5312, 0.875, 0.5312, 0.9375, 0.5, 0.9375, 0.5, 0.875, 0.5312, 0.375, 0.5312, 0.4375, 0.5, 0.4375, 0.5, 0.375, 0.5312, 0.8125, 0.5312, 0.875, 0.5, 0.875, 0.5, 0.8125, 0.5312, 0.3125, 0.5312, 0.375, 0.5, 0.375, 0.5, 0.3125, 0.5312, 0.75, 0.5312, 0.8125, 0.5, 0.8125, 0.5, 0.75, 0.5312, 0.25, 0.5312, 0.3125, 0.5, 0.3125, 0.5, 0.25, 0.5312, 0.6875, 0.5312, 0.75, 0.5, 0.75, 0.5, 0.6875, 0.5312, 0.1875, 0.5312, 0.25, 0.5, 0.25, 0.5, 0.1875, 0.5312, 0.625, 0.5312, 0.6875, 0.5, 0.6875, 0.5, 0.625, 0.5312, 0.125, 0.5312, 0.1875, 0.5, 0.1875, 0.5, 0.125, 0.5, 0.3125, 0.5, 0.375, 0.4688, 0.375, 0.4687, 0.3125, 0.5, 0.75, 0.5, 0.8125, 0.4688, 0.8125, 0.4688, 0.75, 0.5, 0.25, 0.5, 0.3125, 0.4687, 0.3125, 0.4688, 0.25, 0.5, 0.6875, 0.5, 0.75, 0.4688, 0.75, 0.4687, 0.6875, 0.5, 0.1875, 0.5, 0.25, 0.4688, 0.25, 0.4688, 0.1875, 0.5, 0.625, 0.5, 0.6875, 0.4687, 0.6875, 0.4688, 0.625, 0.5, 0.125, 0.5, 0.1875, 0.4688, 0.1875, 0.4688, 0.125, 0.5, 0.5625, 0.5, 0.625, 0.4688, 0.625, 0.4688, 0.5625, 0.5, 0.0625, 0.5, 0.125, 0.4688, 0.125, 0.4688, 0.0625, 0.5, 0.5, 0.5, 0.5625, 0.4688, 0.5625, 0.4688, 0.5, 0.5, 0.9375, 0.4844, 1.0, 0.4688, 0.9375, 0.4844, 0.0, 0.5, 0.0625, 0.4688, 0.0625, 0.5, 0.4375, 0.5, 0.5, 0.4688, 0.5, 0.4688, 0.4375, 0.5, 0.875, 0.5, 0.9375, 0.4688, 0.9375, 0.4688, 0.875, 0.5, 0.375, 0.5, 0.4375, 0.4688, 0.4375, 0.4688, 0.375, 0.5, 0.8125, 0.5, 0.875, 0.4688, 0.875, 0.4688, 0.8125, 0.4688, 0.0625, 0.4688, 0.125, 0.4375, 0.125, 0.4375, 0.0625, 0.4688, 0.5, 0.4688, 0.5625, 0.4375, 0.5625, 0.4375, 0.5, 0.4688, 0.9375, 0.4531, 1.0, 0.4375, 0.9375, 0.4531, 0.0, 0.4688, 0.0625, 0.4375, 0.0625, 0.4688, 0.4375, 0.4688, 0.5, 0.4375, 0.5, 0.4375, 0.4375, 0.4688, 0.875, 0.4688, 0.9375, 0.4375, 0.9375, 0.4375, 0.875, 0.4688, 0.375, 0.4688, 0.4375, 0.4375, 0.4375, 0.4375, 0.375, 0.4688, 0.8125, 0.4688, 0.875, 0.4375, 0.875, 0.4375, 0.8125, 0.4687, 0.3125, 0.4688, 0.375, 0.4375, 0.375, 0.4375, 0.3125, 0.4688, 0.75, 0.4688, 0.8125, 0.4375, 0.8125, 0.4375, 0.75, 0.4688, 0.25, 0.4687, 0.3125, 0.4375, 0.3125, 0.4375, 0.25, 0.4687, 0.6875, 0.4688, 0.75, 0.4375, 0.75, 0.4375, 0.6875, 0.4688, 0.1875, 0.4688, 0.25, 0.4375, 0.25, 0.4375, 0.1875, 0.4688, 0.625, 0.4687, 0.6875, 0.4375, 0.6875, 0.4375, 0.625, 0.4688, 0.125, 0.4688, 0.1875, 0.4375, 0.1875, 0.4375, 0.125, 0.4688, 0.5625, 0.4688, 0.625, 0.4375, 0.625, 0.4375, 0.5625, 0.4375, 0.75, 0.4375, 0.8125, 0.4062, 0.8125, 0.4062, 0.75, 0.4375, 0.25, 0.4375, 0.3125, 0.4062, 0.3125, 0.4062, 0.25, 0.4375, 0.6875, 0.4375, 0.75, 0.4062, 0.75, 0.4062, 0.6875, 0.4375, 0.1875, 0.4375, 0.25, 0.4062, 0.25, 0.4062, 0.1875, 0.4375, 0.625, 0.4375, 0.6875, 0.4062, 0.6875, 0.4062, 0.625, 0.4375, 0.125, 0.4375, 0.1875, 0.4062, 0.1875, 0.4062, 0.125, 0.4375, 0.5625, 0.4375, 0.625, 0.4062, 0.625, 0.4062, 0.5625, 0.4375, 0.0625, 0.4375, 0.125, 0.4062, 0.125, 0.4062, 0.0625, 0.4375, 0.5, 0.4375, 0.5625, 0.4062, 0.5625, 0.4062, 0.5, 0.4375, 0.9375, 0.4219, 1.0, 0.4062, 0.9375, 0.4219, 0.0, 0.4375, 0.0625, 0.4062, 0.0625, 0.4375, 0.4375, 0.4375, 0.5, 0.4062, 0.5, 0.4062, 0.4375, 0.4375, 0.875, 0.4375, 0.9375, 0.4062, 0.9375, 0.4062, 0.875, 0.4375, 0.375, 0.4375, 0.4375, 0.4062, 0.4375, 0.4062, 0.375, 0.4375, 0.8125, 0.4375, 0.875, 0.4062, 0.875, 0.4062, 0.8125, 0.4375, 0.3125, 0.4375, 0.375, 0.4062, 0.375, 0.4062, 0.3125, 0.4062, 0.5, 0.4062, 0.5625, 0.375, 0.5625, 0.375, 0.5, 0.4062, 0.9375, 0.3906, 1.0, 0.375, 0.9375, 0.3906, 0.0, 0.4062, 0.0625, 0.375, 0.0625, 0.4062, 0.4375, 0.4062, 0.5, 0.375, 0.5, 0.375, 0.4375, 0.4062, 0.875, 0.4062, 0.9375, 0.375, 0.9375, 0.375, 0.875, 0.4062, 0.375, 0.4062, 0.4375, 0.375, 0.4375, 0.375, 0.375, 0.4062, 0.8125, 0.4062, 0.875, 0.375, 0.875, 0.375, 0.8125, 0.4062, 0.3125, 0.4062, 0.375, 0.375, 0.375, 0.375, 0.3125, 0.4062, 0.75, 0.4062, 0.8125, 0.375, 0.8125, 0.375, 0.75, 0.4062, 0.25, 0.4062, 0.3125, 0.375, 0.3125, 0.375, 0.25, 0.4062, 0.6875, 0.4062, 0.75, 0.375, 0.75, 0.375, 0.6875, 0.4062, 0.1875, 0.4062, 0.25, 0.375, 0.25, 0.375, 0.1875, 0.4062, 0.625, 0.4062, 0.6875, 0.375, 0.6875, 0.375, 0.625, 0.4062, 0.125, 0.4062, 0.1875, 0.375, 0.1875, 0.375, 0.125, 0.4062, 0.5625, 0.4062, 0.625, 0.375, 0.625, 0.375, 0.5625, 0.4062, 0.0625, 0.4062, 0.125, 0.375, 0.125, 0.375, 0.0625, 0.375, 0.25, 0.375, 0.3125, 0.3438, 0.3125, 0.3437, 0.25, 0.375, 0.6875, 0.375, 0.75, 0.3437, 0.75, 0.3438, 0.6875, 0.375, 0.1875, 0.375, 0.25, 0.3437, 0.25, 0.3438, 0.1875, 0.375, 0.625, 0.375, 0.6875, 0.3438, 0.6875, 0.3438, 0.625, 0.375, 0.125, 0.375, 0.1875, 0.3438, 0.1875, 0.3438, 0.125, 0.375, 0.5625, 0.375, 0.625, 0.3438, 0.625, 0.3438, 0.5625, 0.375, 0.0625, 0.375, 0.125, 0.3438, 0.125, 0.3438, 0.0625, 0.375, 0.5, 0.375, 0.5625, 0.3438, 0.5625, 0.3438, 0.5, 0.375, 0.9375, 0.3594, 1.0, 0.3438, 0.9375, 0.3594, 0.0, 0.375, 0.0625, 0.3438, 0.0625, 0.375, 0.4375, 0.375, 0.5, 0.3438, 0.5, 0.3438, 0.4375, 0.375, 0.875, 0.375, 0.9375, 0.3438, 0.9375, 0.3438, 0.875, 0.375, 0.375, 0.375, 0.4375, 0.3438, 0.4375, 0.3438, 0.375, 0.375, 0.8125, 0.375, 0.875, 0.3438, 0.875, 0.3438, 0.8125, 0.375, 0.3125, 0.375, 0.375, 0.3438, 0.375, 0.3438, 0.3125, 0.375, 0.75, 0.375, 0.8125, 0.3438, 0.8125, 0.3437, 0.75, 0.3281, 0.0, 0.3438, 0.0625, 0.3125, 0.0625, 0.3438, 0.4375, 0.3438, 0.5, 0.3125, 0.5, 0.3125, 0.4375, 0.3438, 0.875, 0.3438, 0.9375, 0.3125, 0.9375, 0.3125, 0.875, 0.3438, 0.375, 0.3438, 0.4375, 0.3125, 0.4375, 0.3125, 0.375, 0.3438, 0.8125, 0.3438, 0.875, 0.3125, 0.875, 0.3125, 0.8125, 0.3438, 0.3125, 0.3438, 0.375, 0.3125, 0.375, 0.3125, 0.3125, 0.3437, 0.75, 0.3438, 0.8125, 0.3125, 0.8125, 0.3125, 0.75, 0.3437, 0.25, 0.3438, 0.3125, 0.3125, 0.3125, 0.3125, 0.25, 0.3438, 0.6875, 0.3437, 0.75, 0.3125, 0.75, 0.3125, 0.6875, 0.3438, 0.1875, 0.3437, 0.25, 0.3125, 0.25, 0.3125, 0.1875, 0.3438, 0.625, 0.3438, 0.6875, 0.3125, 0.6875, 0.3125, 0.625, 0.3438, 0.125, 0.3438, 0.1875, 0.3125, 0.1875, 0.3125, 0.125, 0.3438, 0.5625, 0.3438, 0.625, 0.3125, 0.625, 0.3125, 0.5625, 0.3438, 0.0625, 0.3438, 0.125, 0.3125, 0.125, 0.3125, 0.0625, 0.3438, 0.5, 0.3438, 0.5625, 0.3125, 0.5625, 0.3125, 0.5, 0.3438, 0.9375, 0.3281, 1.0, 0.3125, 0.9375, 0.3125, 0.1875, 0.3125, 0.25, 0.2812, 0.25, 0.2812, 0.1875, 0.3125, 0.625, 0.3125, 0.6875, 0.2812, 0.6875, 0.2812, 0.625, 0.3125, 0.125, 0.3125, 0.1875, 0.2812, 0.1875, 0.2812, 0.125, 0.3125, 0.5625, 0.3125, 0.625, 0.2812, 0.625, 0.2812, 0.5625, 0.3125, 0.0625, 0.3125, 0.125, 0.2812, 0.125, 0.2812, 0.0625, 0.3125, 0.5, 0.3125, 0.5625, 0.2812, 0.5625, 0.2812, 0.5, 0.3125, 0.9375, 0.2969, 1.0, 0.2812, 0.9375, 0.2969, 0.0, 0.3125, 0.0625, 0.2812, 0.0625, 0.3125, 0.4375, 0.3125, 0.5, 0.2812, 0.5, 0.2812, 0.4375, 0.3125, 0.875, 0.3125, 0.9375, 0.2812, 0.9375, 0.2812, 0.875, 0.3125, 0.375, 0.3125, 0.4375, 0.2812, 0.4375, 0.2812, 0.375, 0.3125, 0.8125, 0.3125, 0.875, 0.2812, 0.875, 0.2812, 0.8125, 0.3125, 0.3125, 0.3125, 0.375, 0.2812, 0.375, 0.2812, 0.3125, 0.3125, 0.75, 0.3125, 0.8125, 0.2812, 0.8125, 0.2812, 0.75, 0.3125, 0.25, 0.3125, 0.3125, 0.2812, 0.3125, 0.2812, 0.25, 0.3125, 0.6875, 0.3125, 0.75, 0.2812, 0.75, 0.2812, 0.6875, 0.2812, 0.875, 0.2812, 0.9375, 0.25, 0.9375, 0.25, 0.875, 0.2812, 0.375, 0.2812, 0.4375, 0.25, 0.4375, 0.25, 0.375, 0.2812, 0.8125, 0.2812, 0.875, 0.25, 0.875, 0.25, 0.8125, 0.2812, 0.3125, 0.2812, 0.375, 0.25, 0.375, 0.25, 0.3125, 0.2812, 0.75, 0.2812, 0.8125, 0.25, 0.8125, 0.25, 0.75, 0.2812, 0.25, 0.2812, 0.3125, 0.25, 0.3125, 0.25, 0.25, 0.2812, 0.6875, 0.2812, 0.75, 0.25, 0.75, 0.25, 0.6875, 0.2812, 0.1875, 0.2812, 0.25, 0.25, 0.25, 0.25, 0.1875, 0.2812, 0.625, 0.2812, 0.6875, 0.25, 0.6875, 0.25, 0.625, 0.2812, 0.125, 0.2812, 0.1875, 0.25, 0.1875, 0.25, 0.125, 0.2812, 0.5625, 0.2812, 0.625, 0.25, 0.625, 0.25, 0.5625, 0.2812, 0.0625, 0.2812, 0.125, 0.25, 0.125, 0.25, 0.0625, 0.2812, 0.5, 0.2812, 0.5625, 0.25, 0.5625, 0.25, 0.5, 0.2812, 0.9375, 0.2656, 1.0, 0.25, 0.9375, 0.2656, 0.0, 0.2812, 0.0625, 0.25, 0.0625, 0.2812, 0.4375, 0.2812, 0.5, 0.25, 0.5, 0.25, 0.4375, 0.25, 0.625, 0.25, 0.6875, 0.2187, 0.6875, 0.2188, 0.625, 0.25, 0.125, 0.25, 0.1875, 0.2188, 0.1875, 0.2188, 0.125, 0.25, 0.5625, 0.25, 0.625, 0.2188, 0.625, 0.2188, 0.5625, 0.25, 0.0625, 0.25, 0.125, 0.2188, 0.125, 0.2188, 0.0625, 0.25, 0.5, 0.25, 0.5625, 0.2188, 0.5625, 0.2188, 0.5, 0.25, 0.9375, 0.2344, 1.0, 0.2188, 0.9375, 0.2344, 0.0, 0.25, 0.0625, 0.2188, 0.0625, 0.25, 0.4375, 0.25, 0.5, 0.2188, 0.5, 0.2188, 0.4375, 0.25, 0.875, 0.25, 0.9375, 0.2188, 0.9375, 0.2188, 0.875, 0.25, 0.375, 0.25, 0.4375, 0.2188, 0.4375, 0.2188, 0.375, 0.25, 0.8125, 0.25, 0.875, 0.2188, 0.875, 0.2188, 0.8125, 0.25, 0.3125, 0.25, 0.375, 0.2188, 0.375, 0.2187, 0.3125, 0.25, 0.75, 0.25, 0.8125, 0.2188, 0.8125, 0.2187, 0.75, 0.25, 0.25, 0.25, 0.3125, 0.2187, 0.3125, 0.2187, 0.25, 0.25, 0.6875, 0.25, 0.75, 0.2187, 0.75, 0.2187, 0.6875, 0.25, 0.1875, 0.25, 0.25, 0.2187, 0.25, 0.2188, 0.1875, 0.2188, 0.375, 0.2188, 0.4375, 0.1875, 0.4375, 0.1875, 0.375, 0.2188, 0.8125, 0.2188, 0.875, 0.1875, 0.875, 0.1875, 0.8125, 0.2187, 0.3125, 0.2188, 0.375, 0.1875, 0.375, 0.1875, 0.3125, 0.2187, 0.75, 0.2188, 0.8125, 0.1875, 0.8125, 0.1875, 0.75, 0.2187, 0.25, 0.2187, 0.3125, 0.1875, 0.3125, 0.1875, 0.25, 0.2187, 0.6875, 0.2187, 0.75, 0.1875, 0.75, 0.1875, 0.6875, 0.2188, 0.1875, 0.2187, 0.25, 0.1875, 0.25, 0.1875, 0.1875, 0.2188, 0.625, 0.2187, 0.6875, 0.1875, 0.6875, 0.1875, 0.625, 0.2188, 0.125, 0.2188, 0.1875, 0.1875, 0.1875, 0.1875, 0.125, 0.2188, 0.5625, 0.2188, 0.625, 0.1875, 0.625, 0.1875, 0.5625, 0.2188, 0.0625, 0.2188, 0.125, 0.1875, 0.125, 0.1875, 0.0625, 0.2188, 0.5, 0.2188, 0.5625, 0.1875, 0.5625, 0.1875, 0.5, 0.2188, 0.9375, 0.2031, 1.0, 0.1875, 0.9375, 0.2031, 0.0, 0.2188, 0.0625, 0.1875, 0.0625, 0.2188, 0.4375, 0.2188, 0.5, 0.1875, 0.5, 0.1875, 0.4375, 0.2188, 0.875, 0.2188, 0.9375, 0.1875, 0.9375, 0.1875, 0.875, 0.1875, 0.125, 0.1875, 0.1875, 0.1562, 0.1875, 0.1562, 0.125, 0.1875, 0.5625, 0.1875, 0.625, 0.1562, 0.625, 0.1563, 0.5625, 0.1875, 0.0625, 0.1875, 0.125, 0.1562, 0.125, 0.1562, 0.0625, 0.1875, 0.5, 0.1875, 0.5625, 0.1563, 0.5625, 0.1562, 0.5, 0.1875, 0.9375, 0.1719, 1.0, 0.1562, 0.9375, 0.1719, 0.0, 0.1875, 0.0625, 0.1562, 0.0625, 0.1875, 0.4375, 0.1875, 0.5, 0.1562, 0.5, 0.1563, 0.4375, 0.1875, 0.875, 0.1875, 0.9375, 0.1562, 0.9375, 0.1562, 0.875, 0.1875, 0.375, 0.1875, 0.4375, 0.1563, 0.4375, 0.1562, 0.375, 0.1875, 0.8125, 0.1875, 0.875, 0.1562, 0.875, 0.1562, 0.8125, 0.1875, 0.3125, 0.1875, 0.375, 0.1562, 0.375, 0.1562, 0.3125, 0.1875, 0.75, 0.1875, 0.8125, 0.1562, 0.8125, 0.1562, 0.75, 0.1875, 0.25, 0.1875, 0.3125, 0.1562, 0.3125, 0.1562, 0.25, 0.1875, 0.6875, 0.1875, 0.75, 0.1562, 0.75, 0.1562, 0.6875, 0.1875, 0.1875, 0.1875, 0.25, 0.1562, 0.25, 0.1562, 0.1875, 0.1875, 0.625, 0.1875, 0.6875, 0.1562, 0.6875, 0.1562, 0.625, 0.1562, 0.8125, 0.1562, 0.875, 0.125, 0.875, 0.125, 0.8125, 0.1562, 0.3125, 0.1562, 0.375, 0.125, 0.375, 0.125, 0.3125, 0.1562, 0.75, 0.1562, 0.8125, 0.125, 0.8125, 0.125, 0.75, 0.1562, 0.25, 0.1562, 0.3125, 0.125, 0.3125, 0.125, 0.25, 0.1562, 0.6875, 0.1562, 0.75, 0.125, 0.75, 0.125, 0.6875, 0.1562, 0.1875, 0.1562, 0.25, 0.125, 0.25, 0.125, 0.1875, 0.1562, 0.625, 0.1562, 0.6875, 0.125, 0.6875, 0.125, 0.625, 0.1562, 0.125, 0.1562, 0.1875, 0.125, 0.1875, 0.125, 0.125, 0.1563, 0.5625, 0.1562, 0.625, 0.125, 0.625, 0.125, 0.5625, 0.1562, 0.0625, 0.1562, 0.125, 0.125, 0.125, 0.125, 0.0625, 0.1562, 0.5, 0.1563, 0.5625, 0.125, 0.5625, 0.125, 0.5, 0.1562, 0.9375, 0.1406, 1.0, 0.125, 0.9375, 0.1406, 0.0, 0.1562, 0.0625, 0.125, 0.0625, 0.1563, 0.4375, 0.1562, 0.5, 0.125, 0.5, 0.125, 0.4375, 0.1562, 0.875, 0.1562, 0.9375, 0.125, 0.9375, 0.125, 0.875, 0.1562, 0.375, 0.1563, 0.4375, 0.125, 0.4375, 0.125, 0.375, 0.125, 0.5625, 0.125, 0.625, 0.09375, 0.625, 0.09375, 0.5625, 0.125, 0.0625, 0.125, 0.125, 0.09375, 0.125, 0.09375, 0.0625, 0.125, 0.5, 0.125, 0.5625, 0.09375, 0.5625, 0.09375, 0.5, 0.125, 0.9375, 0.1094, 1.0, 0.09375, 0.9375, 0.1094, 0.0, 0.125, 0.0625, 0.09375, 0.0625, 0.125, 0.4375, 0.125, 0.5, 0.09375, 0.5, 0.09375, 0.4375, 0.125, 0.875, 0.125, 0.9375, 0.09375, 0.9375, 0.09375, 0.875, 0.125, 0.375, 0.125, 0.4375, 0.09375, 0.4375, 0.09375, 0.375, 0.125, 0.8125, 0.125, 0.875, 0.09375, 0.875, 0.09375, 0.8125, 0.125, 0.3125, 0.125, 0.375, 0.09375, 0.375, 0.09375, 0.3125, 0.125, 0.75, 0.125, 0.8125, 0.09375, 0.8125, 0.09375, 0.75, 0.125, 0.25, 0.125, 0.3125, 0.09375, 0.3125, 0.09375, 0.25, 0.125, 0.6875, 0.125, 0.75, 0.09375, 0.75, 0.09375, 0.6875, 0.125, 0.1875, 0.125, 0.25, 0.09375, 0.25, 0.09375, 0.1875, 0.125, 0.625, 0.125, 0.6875, 0.09375, 0.6875, 0.09375, 0.625, 0.125, 0.125, 0.125, 0.1875, 0.09375, 0.1875, 0.09375, 0.125, 0.09375, 0.3125, 0.09375, 0.375, 0.0625, 0.375, 0.0625, 0.3125, 0.09375, 0.75, 0.09375, 0.8125, 0.0625, 0.8125, 0.0625, 0.75, 0.09375, 0.25, 0.09375, 0.3125, 0.0625, 0.3125, 0.0625, 0.25, 0.09375, 0.6875, 0.09375, 0.75, 0.0625, 0.75, 0.0625, 0.6875, 0.09375, 0.1875, 0.09375, 0.25, 0.0625, 0.25, 0.0625, 0.1875, 0.09375, 0.625, 0.09375, 0.6875, 0.0625, 0.6875, 0.0625, 0.625, 0.09375, 0.125, 0.09375, 0.1875, 0.0625, 0.1875, 0.0625, 0.125, 0.09375, 0.5625, 0.09375, 0.625, 0.0625, 0.625, 0.0625, 0.5625, 0.09375, 0.0625, 0.09375, 0.125, 0.0625, 0.125, 0.0625, 0.0625, 0.09375, 0.5, 0.09375, 0.5625, 0.0625, 0.5625, 0.0625, 0.5, 0.09375, 0.9375, 0.07812, 1.0, 0.0625, 0.9375, 0.07812, 0.0, 0.09375, 0.0625, 0.0625, 0.0625, 0.09375, 0.4375, 0.09375, 0.5, 0.0625, 0.5, 0.0625, 0.4375, 0.09375, 0.875, 0.09375, 0.9375, 0.0625, 0.9375, 0.0625, 0.875, 0.09375, 0.375, 0.09375, 0.4375, 0.0625, 0.4375, 0.0625, 0.375, 0.09375, 0.8125, 0.09375, 0.875, 0.0625, 0.875, 0.0625, 0.8125, 0.0625, 0.0625, 0.0625, 0.125, 0.03125, 0.125, 0.03125, 0.0625, 0.0625, 0.5, 0.0625, 0.5625, 0.03125, 0.5625, 0.03125, 0.5, 0.0625, 0.9375, 0.04687, 1.0, 0.03125, 0.9375, 0.04687, 0.0, 0.0625, 0.0625, 0.03125, 0.0625, 0.0625, 0.4375, 0.0625, 0.5, 0.03125, 0.5, 0.03125, 0.4375, 0.0625, 0.875, 0.0625, 0.9375, 0.03125, 0.9375, 0.03125, 0.875, 0.0625, 0.375, 0.0625, 0.4375, 0.03125, 0.4375, 0.03125, 0.375, 0.0625, 0.8125, 0.0625, 0.875, 0.03125, 0.875, 0.03125, 0.8125, 0.0625, 0.3125, 0.0625, 0.375, 0.03125, 0.375, 0.03125, 0.3125, 0.0625, 0.75, 0.0625, 0.8125, 0.03125, 0.8125, 0.03125, 0.75, 0.0625, 0.25, 0.0625, 0.3125, 0.03125, 0.3125, 0.03125, 0.25, 0.0625, 0.6875, 0.0625, 0.75, 0.03125, 0.75, 0.03125, 0.6875, 0.0625, 0.1875, 0.0625, 0.25, 0.03125, 0.25, 0.03125, 0.1875, 0.0625, 0.625, 0.0625, 0.6875, 0.03125, 0.6875, 0.03125, 0.625, 0.0625, 0.125, 0.0625, 0.1875, 0.03125, 0.1875, 0.03125, 0.125, 0.0625, 0.5625, 0.0625, 0.625, 0.03125, 0.625, 0.03125, 0.5625, 0.03125, 0.25, 0.03125, 0.3125, 0.0, 0.3125, 0.0, 0.25, 0.03125, 0.6875, 0.03125, 0.75, 0.0, 0.75, 0.0, 0.6875, 0.03125, 0.1875, 0.03125, 0.25, 0.0, 0.25, 0.0, 0.1875, 0.03125, 0.625, 0.03125, 0.6875, 0.0, 0.6875, 0.0, 0.625, 0.03125, 0.125, 0.03125, 0.1875, 0.0, 0.1875, 0.0, 0.125, 0.03125, 0.5625, 0.03125, 0.625, 0.0, 0.625, 0.0, 0.5625, 0.03125, 0.0625, 0.03125, 0.125, 0.0, 0.125, 0.0, 0.0625, 0.03125, 0.5, 0.03125, 0.5625, 0.0, 0.5625, 0.0, 0.5, 0.03125, 0.9375, 0.01562, 1.0, 0.0, 0.9375, 0.01562, 0.0, 0.03125, 0.0625, 0.0, 0.0625, 0.03125, 0.4375, 0.03125, 0.5, 0.0, 0.5, 0.0, 0.4375, 0.03125, 0.875, 0.03125, 0.9375, 0.0, 0.9375, 0.0, 0.875, 0.03125, 0.375, 0.03125, 0.4375, 0.0, 0.4375, 0.0, 0.375, 0.03125, 0.8125, 0.03125, 0.875, 0.0, 0.875, 0.0, 0.8125, 0.03125, 0.3125, 0.03125, 0.375, 0.0, 0.375, 0.0, 0.3125, 0.03125, 0.75, 0.03125, 0.8125, 0.0, 0.8125, 0.0, 0.75, 1.0, 0.9375, 0.9844, 1.0, 0.9687, 0.9375, 0.9844, 0.0, 1.0, 0.0625, 0.9687, 0.0625, 1.0, 0.4375, 1.0, 0.5, 0.9687, 0.5, 0.9688, 0.4375, 1.0, 0.875, 1.0, 0.9375, 0.9687, 0.9375, 0.9688, 0.875, 1.0, 0.375, 1.0, 0.4375, 0.9688, 0.4375, 0.9687, 0.375, 1.0, 0.8125, 1.0, 0.875, 0.9688, 0.875, 0.9687, 0.8125, 1.0, 0.3125, 1.0, 0.375, 0.9687, 0.375, 0.9687, 0.3125, 1.0, 0.75, 1.0, 0.8125, 0.9687, 0.8125, 0.9687, 0.75, 1.0, 0.25, 1.0, 0.3125, 0.9687, 0.3125, 0.9687, 0.25, 1.0, 0.6875, 1.0, 0.75, 0.9687, 0.75, 0.9687, 0.6875, 1.0, 0.1875, 1.0, 0.25, 0.9687, 0.25, 0.9687, 0.1875, 1.0, 0.625, 1.0, 0.6875, 0.9687, 0.6875, 0.9687, 0.625, 1.0, 0.125, 1.0, 0.1875, 0.9687, 0.1875, 0.9688, 0.125, 1.0, 0.5625, 1.0, 0.625, 0.9687, 0.625, 0.9688, 0.5625, 1.0, 0.0625, 1.0, 0.125, 0.9688, 0.125, 0.9687, 0.0625, 1.0, 0.5, 1.0, 0.5625, 0.9688, 0.5625, 0.9687, 0.5, 0.9687, 0.6875, 0.9687, 0.75, 0.9375, 0.75, 0.9375, 0.6875, 0.9687, 0.1875, 0.9687, 0.25, 0.9375, 0.25, 0.9375, 0.1875, 0.9687, 0.625, 0.9687, 0.6875, 0.9375, 0.6875, 0.9375, 0.625, 0.9688, 0.125, 0.9687, 0.1875, 0.9375, 0.1875, 0.9375, 0.125, 0.9688, 0.5625, 0.9687, 0.625, 0.9375, 0.625, 0.9375, 0.5625, 0.9687, 0.0625, 0.9688, 0.125, 0.9375, 0.125, 0.9375, 0.0625, 0.9687, 0.5, 0.9688, 0.5625, 0.9375, 0.5625, 0.9375, 0.5, 0.9687, 0.9375, 0.9531, 1.0, 0.9375, 0.9375, 0.9531, 0.0, 0.9687, 0.0625, 0.9375, 0.0625, 0.9688, 0.4375, 0.9687, 0.5, 0.9375, 0.5, 0.9375, 0.4375, 0.9688, 0.875, 0.9687, 0.9375, 0.9375, 0.9375, 0.9375, 0.875, 0.9687, 0.375, 0.9688, 0.4375, 0.9375, 0.4375, 0.9375, 0.375, 0.9687, 0.8125, 0.9688, 0.875, 0.9375, 0.875, 0.9375, 0.8125, 0.9687, 0.3125, 0.9687, 0.375, 0.9375, 0.375, 0.9375, 0.3125, 0.9687, 0.75, 0.9687, 0.8125, 0.9375, 0.8125, 0.9375, 0.75, 0.9687, 0.25, 0.9687, 0.3125, 0.9375, 0.3125, 0.9375, 0.25, 0.9375, 0.4375, 0.9375, 0.5, 0.9062, 0.5, 0.9062, 0.4375, 0.9375, 0.875, 0.9375, 0.9375, 0.9062, 0.9375, 0.9062, 0.875, 0.9375, 0.375, 0.9375, 0.4375, 0.9062, 0.4375, 0.9062, 0.375, 0.9375, 0.8125, 0.9375, 0.875, 0.9062, 0.875, 0.9062, 0.8125, 0.9375, 0.3125, 0.9375, 0.375, 0.9062, 0.375, 0.9062, 0.3125, 0.9375, 0.75, 0.9375, 0.8125, 0.9062, 0.8125, 0.9062, 0.75, 0.9375, 0.25, 0.9375, 0.3125, 0.9062, 0.3125, 0.9062, 0.25, 0.9375, 0.6875, 0.9375, 0.75, 0.9062, 0.75, 0.9062, 0.6875, 0.9375, 0.1875, 0.9375, 0.25, 0.9062, 0.25, 0.9062, 0.1875, 0.9375, 0.625, 0.9375, 0.6875, 0.9062, 0.6875, 0.9062, 0.625, 0.9375, 0.125, 0.9375, 0.1875, 0.9062, 0.1875, 0.9062, 0.125, 0.9375, 0.5625, 0.9375, 0.625, 0.9062, 0.625, 0.9062, 0.5625, 0.9375, 0.0625, 0.9375, 0.125, 0.9062, 0.125, 0.9062, 0.0625, 0.9375, 0.5, 0.9375, 0.5625, 0.9062, 0.5625, 0.9062, 0.5, 0.9375, 0.9375, 0.9219, 1.0, 0.9062, 0.9375, 0.9219, 0.0, 0.9375, 0.0625, 0.9062, 0.0625, 0.9062, 0.1875, 0.9062, 0.25, 0.875, 0.25, 0.875, 0.1875, 0.9062, 0.625, 0.9062, 0.6875, 0.875, 0.6875, 0.875, 0.625, 0.9062, 0.125, 0.9062, 0.1875, 0.875, 0.1875, 0.875, 0.125, 0.9062, 0.5625, 0.9062, 0.625, 0.875, 0.625, 0.875, 0.5625, 0.9062, 0.0625, 0.9062, 0.125, 0.875, 0.125, 0.875, 0.0625, 0.9062, 0.5, 0.9062, 0.5625, 0.875, 0.5625, 0.875, 0.5, 0.9062, 0.9375, 0.8906, 1.0, 0.875, 0.9375, 0.8906, 0.0, 0.9062, 0.0625, 0.875, 0.0625, 0.9062, 0.4375, 0.9062, 0.5, 0.875, 0.5, 0.875, 0.4375, 0.9062, 0.875, 0.9062, 0.9375, 0.875, 0.9375, 0.875, 0.875, 0.9062, 0.375, 0.9062, 0.4375, 0.875, 0.4375, 0.875, 0.375, 0.9062, 0.8125, 0.9062, 0.875, 0.875, 0.875, 0.875, 0.8125, 0.9062, 0.3125, 0.9062, 0.375, 0.875, 0.375, 0.875, 0.3125, 0.9062, 0.75, 0.9062, 0.8125, 0.875, 0.8125, 0.875, 0.75, 0.9062, 0.25, 0.9062, 0.3125, 0.875, 0.3125, 0.875, 0.25, 0.9062, 0.6875, 0.9062, 0.75, 0.875, 0.75, 0.875, 0.6875, 0.875, 0.875, 0.875, 0.9375, 0.8438, 0.9375, 0.8438, 0.875, 0.875, 0.375, 0.875, 0.4375, 0.8438, 0.4375, 0.8437, 0.375, 0.875, 0.8125, 0.875, 0.875, 0.8438, 0.875, 0.8437, 0.8125, 0.875, 0.3125, 0.875, 0.375, 0.8437, 0.375, 0.8437, 0.3125, 0.875, 0.75, 0.875, 0.8125, 0.8437, 0.8125, 0.8437, 0.75, 0.875, 0.25, 0.875, 0.3125, 0.8437, 0.3125, 0.8437, 0.25, 0.875, 0.6875, 0.875, 0.75, 0.8437, 0.75, 0.8437, 0.6875, 0.875, 0.1875, 0.875, 0.25, 0.8437, 0.25, 0.8437, 0.1875, 0.875, 0.625, 0.875, 0.6875, 0.8437, 0.6875, 0.8437, 0.625, 0.875, 0.125, 0.875, 0.1875, 0.8437, 0.1875, 0.8438, 0.125, 0.875, 0.5625, 0.875, 0.625, 0.8437, 0.625, 0.8438, 0.5625, 0.875, 0.0625, 0.875, 0.125, 0.8438, 0.125, 0.8438, 0.0625, 0.875, 0.5, 0.875, 0.5625, 0.8438, 0.5625, 0.8437, 0.5, 0.875, 0.9375, 0.8594, 1.0, 0.8438, 0.9375, 0.8594, 0.0, 0.875, 0.0625, 0.8438, 0.0625, 0.875, 0.4375, 0.875, 0.5, 0.8437, 0.5, 0.8438, 0.4375, 0.8437, 0.625, 0.8437, 0.6875, 0.8125, 0.6875, 0.8125, 0.625, 0.8438, 0.125, 0.8437, 0.1875, 0.8125, 0.1875, 0.8125, 0.125, 0.8438, 0.5625, 0.8437, 0.625, 0.8125, 0.625, 0.8125, 0.5625, 0.8438, 0.0625, 0.8438, 0.125, 0.8125, 0.125, 0.8125, 0.0625, 0.8437, 0.5, 0.8438, 0.5625, 0.8125, 0.5625, 0.8125, 0.5, 0.8438, 0.9375, 0.8281, 1.0, 0.8125, 0.9375, 0.8281, 0.0, 0.8438, 0.0625, 0.8125, 0.0625, 0.8438, 0.4375, 0.8437, 0.5, 0.8125, 0.5, 0.8125, 0.4375, 0.8438, 0.875, 0.8438, 0.9375, 0.8125, 0.9375, 0.8125, 0.875, 0.8437, 0.375, 0.8438, 0.4375, 0.8125, 0.4375, 0.8125, 0.375, 0.8437, 0.8125, 0.8438, 0.875, 0.8125, 0.875, 0.8125, 0.8125, 0.8437, 0.3125, 0.8437, 0.375, 0.8125, 0.375, 0.8125, 0.3125, 0.8437, 0.75, 0.8437, 0.8125, 0.8125, 0.8125, 0.8125, 0.75, 0.8437, 0.25, 0.8437, 0.3125, 0.8125, 0.3125, 0.8125, 0.25, 0.8437, 0.6875, 0.8437, 0.75, 0.8125, 0.75, 0.8125, 0.6875, 0.8437, 0.1875, 0.8437, 0.25, 0.8125, 0.25, 0.8125, 0.1875, 0.8125, 0.375, 0.8125, 0.4375, 0.7812, 0.4375, 0.7812, 0.375, 0.8125, 0.8125, 0.8125, 0.875, 0.7812, 0.875, 0.7812, 0.8125, 0.8125, 0.3125, 0.8125, 0.375, 0.7812, 0.375, 0.7812, 0.3125, 0.8125, 0.75, 0.8125, 0.8125, 0.7812, 0.8125, 0.7812, 0.75, 0.8125, 0.25, 0.8125, 0.3125, 0.7812, 0.3125, 0.7812, 0.25, 0.8125, 0.6875, 0.8125, 0.75, 0.7812, 0.75, 0.7812, 0.6875, 0.8125, 0.1875, 0.8125, 0.25, 0.7812, 0.25, 0.7812, 0.1875, 0.8125, 0.625, 0.8125, 0.6875, 0.7812, 0.6875, 0.7812, 0.625, 0.8125, 0.125, 0.8125, 0.1875, 0.7812, 0.1875, 0.7812, 0.125, 0.8125, 0.5625, 0.8125, 0.625, 0.7812, 0.625, 0.7812, 0.5625, 0.8125, 0.0625, 0.8125, 0.125, 0.7812, 0.125, 0.7812, 0.0625, 0.8125, 0.5, 0.8125, 0.5625, 0.7812, 0.5625, 0.7812, 0.5, 0.8125, 0.9375, 0.7969, 1.0, 0.7812, 0.9375, 0.7969, 0.0, 0.8125, 0.0625, 0.7812, 0.0625, 0.8125, 0.4375, 0.8125, 0.5, 0.7812, 0.5, 0.7812, 0.4375, 0.8125, 0.875, 0.8125, 0.9375, 0.7812, 0.9375, 0.7812, 0.875, 0.7812, 0.125, 0.7812, 0.1875, 0.75, 0.1875, 0.75, 0.125, 0.7812, 0.5625, 0.7812, 0.625, 0.75, 0.625, 0.75, 0.5625, 0.7812, 0.0625, 0.7812, 0.125, 0.75, 0.125, 0.75, 0.0625, 0.7812, 0.5, 0.7812, 0.5625, 0.75, 0.5625, 0.75, 0.5, 0.7812, 0.9375, 0.7656, 1.0, 0.75, 0.9375, 0.7656, 0.0, 0.7812, 0.0625, 0.75, 0.0625, 0.7812, 0.4375, 0.7812, 0.5, 0.75, 0.5, 0.75, 0.4375, 0.7812, 0.875, 0.7812, 0.9375, 0.75, 0.9375, 0.75, 0.875, 0.7812, 0.375, 0.7812, 0.4375, 0.75, 0.4375, 0.75, 0.375, 0.7812, 0.8125, 0.7812, 0.875, 0.75, 0.875, 0.75, 0.8125, 0.7812, 0.3125, 0.7812, 0.375, 0.75, 0.375, 0.75, 0.3125, 0.7812, 0.75, 0.7812, 0.8125, 0.75, 0.8125, 0.75, 0.75, 0.7812, 0.25, 0.7812, 0.3125, 0.75, 0.3125, 0.75, 0.25, 0.7812, 0.6875, 0.7812, 0.75, 0.75, 0.75, 0.75, 0.6875, 0.7812, 0.1875, 0.7812, 0.25, 0.75, 0.25, 0.75, 0.1875, 0.7812, 0.625, 0.7812, 0.6875, 0.75, 0.6875, 0.75, 0.625])
me_cube_001.update()
me_cube_002 = bpy.data.meshes.new('Cube.002')
me_cube_002.from_pydata([(-1.0, -1.0, -1.0), (-1.0, -1.0, 1.0), (-1.0, 1.0, -1.0), (-1.0, 1.0, 1.0), (1.0, -1.0, -1.0), (1.0, -1.0, 1.0), (1.0, 1.0, -1.0), (1.0, 1.0, 1.0)], [], [(0, 1, 3, 2), (2, 3, 7, 6), (6, 7, 5, 4), (4, 5, 1, 0), (2, 6, 4, 0), (7, 3, 1, 5)])
_uv = me_cube_002.uv_layers.new(name='UVMap')
_uv.uv.foreach_set('vector', [0.375, 0.0, 0.625, 0.0, 0.625, 0.25, 0.375, 0.25, 0.375, 0.25, 0.625, 0.25, 0.625, 0.5, 0.375, 0.5, 0.375, 0.5, 0.625, 0.5, 0.625, 0.75, 0.375, 0.75, 0.375, 0.75, 0.625, 0.75, 0.625, 1.0, 0.375, 1.0, 0.125, 0.5, 0.375, 0.5, 0.375, 0.75, 0.125, 0.75, 0.625, 0.5, 0.875, 0.5, 0.875, 0.75, 0.625, 0.75])
me_cube_002.materials.append(mat_particles)
me_cube_002.update()

# ---- objects
ob_fluid_grid = bpy.data.objects.new('Fluid Grid', me_cube)
ob_light = bpy.data.objects.new('Light', light_light)
ob_camera = bpy.data.objects.new('Camera', cam_camera)
ob_collider = bpy.data.objects.new('Collider', me_cube_001)
ob_particles = bpy.data.objects.new('Particles', me_cube_002)
_N = ng_set_collider_color.nodes; _L = ng_set_collider_color.links
n0 = _N.new('GeometryNodeObjectInfo'); n0.name = 'Object Info'; n0.location = (-207, 218)
n0.inputs[0].default_value = ob_collider
n1 = _N.new('ShaderNodeVectorMath'); n1.name = 'Vector Math.002'; n1.location = (17, 171)
n1.operation = 'DISTANCE'
n2 = _N.new('GeometryNodeInputPosition'); n2.name = 'Position'; n2.location = (-193, 3)
n3 = _N.new('FunctionNodeCompare'); n3.name = 'Compare'; n3.location = (207, 183)
n3.operation = 'LESS_THAN'
n3.inputs[1].default_value = 0.075
n3.inputs[6].default_value = (0.0, 0.0, 0.0, 0.0)
n3.inputs[7].default_value = (0.0, 0.0, 0.0, 0.0)
n4 = _N.new('GeometryNodeInputSceneTime'); n4.name = 'Scene Time'; n4.location = (-410, -405)
n5 = _N.new('ShaderNodeMath'); n5.name = 'Math'; n5.location = (-184, -413)
n5.operation = 'MULTIPLY'
n5.inputs[1].default_value = 0.01
n6 = _N.new('ShaderNodeMath'); n6.name = 'Math.001'; n6.location = (28, -452)
n6.operation = 'WRAP'
n6.inputs[1].default_value = 1.0
n6.inputs[2].default_value = 0.0
n7 = _N.new('ShaderNodeValToRGB'); n7.name = 'Color Ramp'; n7.location = (310, -472)
n7.color_ramp.hue_interpolation = 'FAR'
n7.color_ramp.color_mode = 'HSV'
while len(n7.color_ramp.elements) > 1: n7.color_ramp.elements.remove(n7.color_ramp.elements[-1])
n7.color_ramp.elements[0].position = 0.0; n7.color_ramp.elements[0].color = (1.0, 0.0, 0.0, 1.0)
_e = n7.color_ramp.elements.new(1.0); _e.color = (1.0, 0.0, 0.0, 1.0)
n8 = _N.new('GeometryNodeInputNamedAttribute'); n8.name = 'Named Attribute'; n8.location = (76, -2)
n8.data_type = 'FLOAT_COLOR'
n9 = _N.new('NodeGroupInput'); n9.name = 'Group Input'; n9.location = (731, -341)
n10 = _N.new('NodeGroupInput'); n10.name = 'Group Input.001'; n10.location = (-175, -67)
n11 = _N.new('NodeGroupOutput'); n11.name = 'Group Output'; n11.location = (1354, -258)
n12 = _N.new('GeometryNodeSwitch'); n12.name = 'Switch'; n12.location = (681, -84)
n12.input_type = 'RGBA'
n13 = _N.new('GeometryNodeStoreNamedAttribute'); n13.name = 'Store Named Attribute.004'; n13.location = (961, -253)
n13.data_type = 'FLOAT_COLOR'
_L.new(n2.outputs[0], n1.inputs[1])
_L.new(n0.outputs[1], n1.inputs[0])
_L.new(n1.outputs[1], n3.inputs[0])
_L.new(n9.outputs[0], n13.inputs[0])
_L.new(n13.outputs[0], n11.inputs[0])
_L.new(n9.outputs[1], n13.inputs[2])
_L.new(n4.outputs[1], n5.inputs[0])
_L.new(n5.outputs[0], n6.inputs[0])
_L.new(n6.outputs[0], n7.inputs[0])
_L.new(n7.outputs[0], n12.inputs[2])
_L.new(n8.outputs[0], n12.inputs[1])
_L.new(n10.outputs[1], n8.inputs[0])
_L.new(n12.outputs[0], n13.inputs[3])
_L.new(n3.outputs[0], n12.inputs[0])
n11.is_active_output = True
_N = ng_set_collider_velocity.nodes; _L = ng_set_collider_velocity.links
n0 = _N.new('ShaderNodeVectorMath'); n0.name = 'Vector Math.002'; n0.location = (-157, 128)
n0.operation = 'SUBTRACT'
n1 = _N.new('GeometryNodeObjectInfo'); n1.name = 'Object Info'; n1.location = (-373, 276)
n1.inputs[0].default_value = ob_collider
n2 = _N.new('NodeGroupInput'); n2.name = 'Group Input'; n2.location = (-681, -223)
n3 = _N.new('NodeReroute'); n3.name = 'Reroute'; n3.location = (287, 121)
n3.width = 16
n3.socket_idname = 'NodeSocketVector'
n4 = _N.new('GeometryNodeStoreNamedAttribute'); n4.name = 'Store Named Attribute.004'; n4.location = (71, -140)
n4.data_type = 'FLOAT_VECTOR'
n4.inputs[2].default_value = 'collider_velocity'
n5 = _N.new('GeometryNodeInputNamedAttribute'); n5.name = 'Named Attribute'; n5.location = (-348, 4)
n5.data_type = 'FLOAT_VECTOR'
n5.inputs[0].default_value = 'last_collider_position'
n6 = _N.new('GeometryNodeStoreNamedAttribute'); n6.name = 'Store Named Attribute.005'; n6.location = (367, 159)
n6.data_type = 'FLOAT_VECTOR'
n6.inputs[2].default_value = 'last_collider_position'
n7 = _N.new('NodeGroupOutput'); n7.name = 'Group Output'; n7.location = (1391, 189)
n8 = _N.new('GeometryNodeStoreNamedAttribute'); n8.name = 'Store Named Attribute.006'; n8.location = (1167, 197)
n8.data_type = 'FLOAT_VECTOR'
n8.inputs[2].default_value = 'velocity'
n9 = _N.new('GeometryNodeInputNamedAttribute'); n9.name = 'Named Attribute.001'; n9.location = (674, 12)
n9.data_type = 'FLOAT_VECTOR'
n9.inputs[0].default_value = 'velocity'
n10 = _N.new('GeometryNodeSwitch'); n10.name = 'Switch'; n10.location = (921, 30)
n10.input_type = 'VECTOR'
n11 = _N.new('ShaderNodeVectorMath'); n11.name = 'Vector Math'; n11.location = (424, 442)
n11.operation = 'DISTANCE'
n12 = _N.new('GeometryNodeInputPosition'); n12.name = 'Position'; n12.location = (173, 256)
n13 = _N.new('FunctionNodeCompare'); n13.name = 'Compare'; n13.location = (634, 460)
n13.operation = 'LESS_THAN'
n13.inputs[1].default_value = 0.05
n13.inputs[6].default_value = (0.0, 0.0, 0.0, 0.0)
n13.inputs[7].default_value = (0.0, 0.0, 0.0, 0.0)
n14 = _N.new('GeometryNodeInputNamedAttribute'); n14.name = 'Named Attribute.002'; n14.location = (678, -130)
n14.data_type = 'FLOAT_VECTOR'
n14.inputs[0].default_value = 'collider_velocity'
_L.new(n3.outputs[0], n6.inputs[3])
_L.new(n5.outputs[0], n0.inputs[1])
_L.new(n4.outputs[0], n6.inputs[0])
_L.new(n1.outputs[1], n0.inputs[0])
_L.new(n0.outputs[0], n4.inputs[3])
_L.new(n2.outputs[0], n4.inputs[0])
_L.new(n8.outputs[0], n7.inputs[0])
_L.new(n1.outputs[1], n3.inputs[0])
_L.new(n1.outputs[1], n11.inputs[0])
_L.new(n12.outputs[0], n11.inputs[1])
_L.new(n11.outputs[1], n13.inputs[0])
_L.new(n13.outputs[0], n10.inputs[0])
_L.new(n9.outputs[0], n10.inputs[1])
_L.new(n14.outputs[0], n10.inputs[2])
_L.new(n6.outputs[0], n8.inputs[0])
_L.new(n10.outputs[0], n8.inputs[3])
n7.is_active_output = True
_N = ng_geometry_nodes_001.nodes; _L = ng_geometry_nodes_001.links
n0 = _N.new('GeometryNodeSimulationInput'); n0.name = 'Simulation Input'; n0.location = (-150, 449)
n1 = _N.new('GeometryNodeMeshGrid'); n1.name = 'Grid'; n1.location = (-863, 570)
n1.inputs[2].default_value = 512
n1.inputs[3].default_value = 512
n2 = _N.new('GeometryNodeMeshToPoints'); n2.name = 'Mesh to Points'; n2.location = (-662, 595)
n2.inputs[3].default_value = 0.001
n3 = _N.new('GeometryNodeStoreNamedAttribute'); n3.name = 'Store Named Attribute'; n3.location = (-475, 595)
n3.data_type = 'FLOAT_COLOR'
n3.inputs[2].default_value = 'particle_color'
n3.inputs[3].default_value = (0.01087, 0.02867, 0.374, 1.0)
n4 = _N.new('NodeGroupInput'); n4.name = 'Group Input'; n4.location = (-1219, 0)
n5 = _N.new('GeometryNodeInputNamedAttribute'); n5.name = 'Named Attribute'; n5.location = (-674, 264)
n5.data_type = 'FLOAT_VECTOR'
n5.inputs[0].default_value = 'velocity'
n6 = _N.new('GeometryNodeObjectInfo'); n6.name = 'Object Info'; n6.location = (-940, 344)
n6.inputs[0].default_value = ob_fluid_grid
n7 = _N.new('GeometryNodeGroup'); n7.name = 'Group'; n7.location = (70, 457)
n7.node_tree = ng_set_collider_color
n7.inputs[1].default_value = 'particle_color'
n8 = _N.new('GeometryNodeSampleNearestSurface'); n8.name = 'Sample Nearest Surface'; n8.location = (-478, 277)
n8.data_type = 'FLOAT_VECTOR'
n9 = _N.new('GeometryNodeInputPosition'); n9.name = 'Position'; n9.location = (-671, 117)
n10 = _N.new('GeometryNodeSetPosition'); n10.name = 'Set Position'; n10.location = (290, 472)
n11 = _N.new('GeometryNodeInputPosition'); n11.name = 'Position.001'; n11.location = (165, 209)
n12 = _N.new('ShaderNodeVectorMath'); n12.name = 'Vector Math'; n12.location = (371, 234)
n12.operation = 'WRAP'
n12.inputs[1].default_value = (0.5, 0.5, 0.0)
n12.inputs[2].default_value = (-0.5, -0.5, 0.0)
n13 = _N.new('GeometryNodeSetPosition'); n13.name = 'Set Position.001'; n13.location = (609, 473)
n14 = _N.new('GeometryNodeSimulationOutput'); n14.name = 'Simulation Output'; n14.location = (1032, 449)
n15 = _N.new('NodeGroupOutput'); n15.name = 'Group Output'; n15.location = (2184, 0)
n16 = _N.new('GeometryNodeSetMaterial'); n16.name = 'Set Material'; n16.location = (1337, 460)
n16.inputs[2].default_value = mat_particles
n0.pair_with_output(n14)
_L.new(n1.outputs[0], n2.inputs[0])
_L.new(n2.outputs[0], n3.inputs[0])
_L.new(n13.outputs[0], n14.inputs[1])
_L.new(n3.outputs[0], n0.inputs[0])
_L.new(n5.outputs[0], n8.inputs[1])
_L.new(n9.outputs[0], n8.inputs[3])
_L.new(n6.outputs[4], n8.inputs[0])
_L.new(n0.outputs[1], n7.inputs[0])
_L.new(n7.outputs[0], n10.inputs[0])
_L.new(n8.outputs[0], n10.inputs[3])
_L.new(n11.outputs[0], n12.inputs[0])
_L.new(n10.outputs[0], n13.inputs[0])
_L.new(n12.outputs[0], n13.inputs[2])
_L.new(n14.outputs[0], n16.inputs[0])
_L.new(n16.outputs[0], n15.inputs[0])
n15.is_active_output = True

# ---- transforms, parenting, visibility, modifiers, constraints
ob_fluid_grid.location = (0.0, 0.0, 0.0)
ob_fluid_grid.lock_rotations_4d = False
ob_fluid_grid.empty_display_type = 'ARROWS'
ob_fluid_grid.lineart.crease_threshold = 0.0
_m = ob_fluid_grid.modifiers.new('GeometryNodes', 'NODES')
_m.node_group = ng_geometry_nodes
ob_light.location = (4.076, 1.005, 5.904)
ob_light.rotation_euler = (0.6503, 0.05522, 1.866)
ob_light.lock_rotations_4d = False
ob_light.empty_display_type = 'ARROWS'
ob_light.color = (0.0, 0.0, 0.0, 0.0)
ob_light.lineart.crease_threshold = 0.0
ob_camera.location = (7.359, -6.926, 4.958)
ob_camera.rotation_euler = (1.109, 0.0, 0.8149)
ob_camera.lock_rotations_4d = False
ob_camera.empty_display_type = 'ARROWS'
ob_camera.color = (0.0, 0.0, 0.0, 0.0)
ob_camera.display_type = 'WIRE'
ob_camera.lineart.crease_threshold = 0.0
ob_collider.location = (-0.6818, 0.2641, -0.001955)
ob_particles.location = (0.0, 0.0, 0.0)
_m = ob_particles.modifiers.new('GeometryNodes', 'NODES')
_m.node_group = ng_geometry_nodes_001

# ---- collection membership
col_collection.objects.link(ob_fluid_grid)
col_collection.objects.link(ob_light)
col_collection.objects.link(ob_camera)
col_collection.objects.link(ob_collider)
col_collection.objects.link(ob_particles)

# ---- scene / render settings (as saved in the file)
scene.camera = ob_camera
scene.frame_start = 1; scene.frame_end = 250; scene.frame_set(1)
scene.render.engine = 'BLENDER_EEVEE_NEXT'
scene.cycles.sampling_pattern = 'TABULATED_SOBOL'
scene.view_settings.view_transform = 'Filmic'
bpy.context.view_layer.update()
